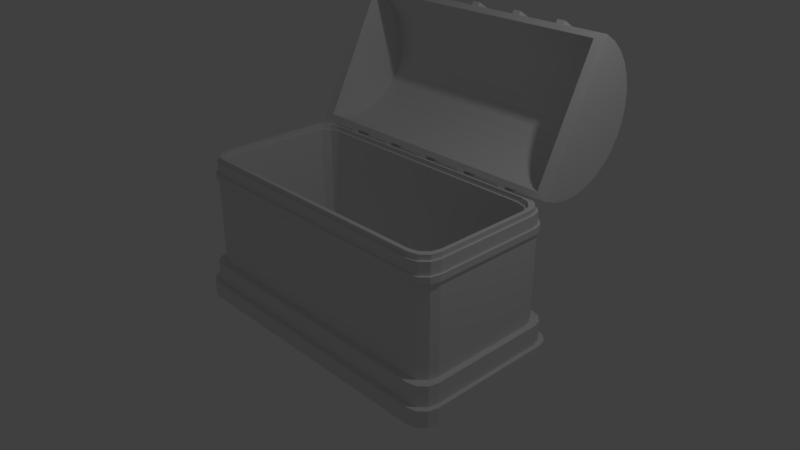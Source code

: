 # Source: volumptuous-chest.blend  (saved by Blender 2.79.0; exported with 4.5.12 LTS)
import bpy
from mathutils import Matrix  # noqa: F401  (used for matrix-valued properties, if any)

bpy.ops.wm.read_factory_settings(use_empty=True)
scene = bpy.context.scene
scene.name = 'Scene'

# ---- collections
col_collection_1 = bpy.data.collections.new('Collection 1'); scene.collection.children.link(col_collection_1)

# ---- materials (node trees are filled in below, after node groups)
mat_material = bpy.data.materials.new('Material')
mat_material.alpha_threshold = 0.0
mat_material.use_transparent_shadow = False
mat_material.roughness = 0.5
mat_material.line_color = (0.0, 0.0, 0.0, 1.0)

# ---- material node trees

# ---- world
world_world = bpy.data.worlds.new('World'); scene.world = world_world
world_world.color = (0.05088, 0.05088, 0.05088)
world_world.use_sun_shadow = False
world_world.sun_shadow_jitter_overblur = 0.0
world_world.cycles.sampling_method = 'MANUAL'

# ---- cameras
cam_camera = bpy.data.cameras.new('Camera')
cam_camera.clip_end = 100.0
cam_camera.lens = 35.0
cam_camera.sensor_width = 32.0
cam_camera.sensor_height = 18.0
cam_camera.ortho_scale = 7.314
cam_camera.dof.focus_distance = 0.0
cam_camera.dof.aperture_fstop = 128.0

# ---- lights
light_lamp = bpy.data.lights.new('Lamp', 'POINT')
light_lamp.transmission_factor = 0.0
light_lamp.cutoff_distance = 30.0
light_lamp.energy = 100.0
light_lamp.shadow_buffer_clip_start = 1.001
light_lamp.shadow_soft_size = 0.1
light_lamp.shadow_maximum_resolution = 0.006
light_lamp.use_absolute_resolution = True

# ---- meshes
me_cube = bpy.data.meshes.new('Cube')
me_cube.from_pydata([(1.727, 1.0, -1.0), (2.0, 0.727, -1.0), (1.864, 0.9634, -1.0), (1.963, 0.8635, -1.0), (2.0, -0.727, -1.0), (1.727, -1.0, -1.0), (1.963, -0.8635, -1.0), (1.864, -0.9634, -1.0), (-1.727, -1.0, -1.0), (-2.0, -0.727, -1.0), (-1.864, -0.9634, -1.0), (-1.963, -0.8635, -1.0), (-2.0, 0.727, -1.0), (-1.727, 1.0, -1.0), (-1.963, 0.8635, -1.0), (-1.864, 0.9634, -1.0), (1.671, 0.9184, 1.0), (1.918, 0.6715, 1.0), (1.795, 0.8853, 1.0), (1.885, 0.7949, 1.0), (1.918, -0.6715, 1.0), (1.671, -0.9184, 1.0), (1.885, -0.7949, 1.0), (1.795, -0.8853, 1.0), (-1.671, -0.9184, 1.0), (-1.918, -0.6715, 1.0), (-1.795, -0.8853, 1.0), (-1.885, -0.7949, 1.0), (-1.671, 0.9184, 1.0), (-1.918, 0.6715, 1.0), (-1.795, 0.8853, 1.0), (-1.885, 0.7949, 1.0), (1.727, 0.9735, 1.0), (1.973, 0.7266, 1.0), (1.85, 0.9404, 1.0), (1.94, 0.85, 1.0), (1.727, -0.9735, 1.0), (1.973, -0.7266, 1.0), (1.85, -0.9404, 1.0), (1.94, -0.85, 1.0), (-1.973, 0.7266, 1.0), (-1.727, 0.9735, 1.0), (-1.94, 0.85, 1.0), (-1.85, 0.9404, 1.0), (-1.727, -0.9735, 1.0), (-1.973, -0.7266, 1.0), (-1.85, -0.9404, 1.0), (-1.94, -0.85, 1.0), (1.641, 0.8918, 1.0), (1.892, 0.6414, 1.0), (1.767, 0.8583, 1.0), (1.858, 0.7666, 1.0), (1.892, -0.6414, 1.0), (1.641, -0.8918, 1.0), (1.858, -0.7666, 1.0), (1.767, -0.8583, 1.0), (-1.892, 0.6414, 1.0), (-1.641, 0.8918, 1.0), (-1.858, 0.7666, 1.0), (-1.767, 0.8583, 1.0), (-1.641, -0.8918, 1.0), (-1.892, -0.6414, 1.0), (-1.767, -0.8583, 1.0), (-1.858, -0.7666, 1.0), (1.892, 0.6414, -0.6769), (1.641, 0.8918, -0.6769), (1.858, 0.7666, -0.6769), (1.767, 0.8583, -0.6769), (1.641, -0.8918, -0.6769), (1.892, -0.6414, -0.6769), (1.767, -0.8583, -0.6769), (1.858, -0.7666, -0.6769), (-1.641, 0.8918, -0.6769), (-1.892, 0.6414, -0.6769), (-1.767, 0.8583, -0.6769), (-1.858, 0.7666, -0.6769), (-1.892, -0.6414, -0.6769), (-1.641, -0.8918, -0.6769), (-1.858, -0.7666, -0.6769), (-1.767, -0.8583, -0.6769), (1.753, 1.0, 1.0), (2.0, 0.7531, 1.0), (1.877, 0.9669, 1.0), (1.967, 0.8766, 1.0), (2.0, -0.7531, 1.0), (1.753, -1.0, 1.0), (1.967, -0.8766, 1.0), (1.877, -0.9669, 1.0), (-2.0, 0.7531, 1.0), (-1.753, 1.0, 1.0), (-1.967, 0.8766, 1.0), (-1.877, 0.9669, 1.0), (-1.753, -1.0, 1.0), (-2.0, -0.7531, 1.0), (-1.877, -0.9669, 1.0), (-1.967, -0.8766, 1.0), (1.892, 0.645, 1.0), (1.645, 0.8918, 1.0), (1.859, 0.7684, 1.0), (1.768, 0.8588, 1.0), (1.645, -0.8918, 1.0), (1.892, -0.645, 1.0), (1.768, -0.8588, 1.0), (1.859, -0.7684, 1.0), (-1.645, 0.8918, 1.0), (-1.892, 0.645, 1.0), (-1.768, 0.8588, 1.0), (-1.859, 0.7684, 1.0), (-1.892, -0.645, 1.0), (-1.645, -0.8918, 1.0), (-1.859, -0.7684, 1.0), (-1.768, -0.8588, 1.0), (1.973, 0.7266, 1.064), (1.727, 0.9735, 1.064), (1.94, 0.85, 1.064), (1.85, 0.9404, 1.064), (1.918, 0.6715, 1.064), (1.671, 0.9184, 1.064), (1.885, 0.7949, 1.064), (1.795, 0.8853, 1.064), (1.671, -0.9184, 1.064), (1.918, -0.6715, 1.064), (1.795, -0.8853, 1.064), (1.885, -0.7949, 1.064), (1.973, -0.7266, 1.064), (1.727, -0.9735, 1.064), (1.94, -0.85, 1.064), (1.85, -0.9404, 1.064), (-1.727, 0.9735, 1.064), (-1.973, 0.7266, 1.064), (-1.85, 0.9404, 1.064), (-1.94, 0.85, 1.064), (-1.918, 0.6715, 1.064), (-1.671, 0.9184, 1.064), (-1.885, 0.7949, 1.064), (-1.795, 0.8853, 1.064), (-1.918, -0.6715, 1.064), (-1.671, -0.9184, 1.064), (-1.885, -0.7949, 1.064), (-1.795, -0.8853, 1.064), (-1.973, -0.7266, 1.064), (-1.727, -0.9735, 1.064), (-1.94, -0.85, 1.064), (-1.85, -0.9404, 1.064), (1.753, 1.0, -0.4859), (2.0, 0.7531, -0.4859), (1.877, 0.9669, -0.4859), (1.967, 0.8766, -0.4859), (2.0, -0.7531, -0.4859), (1.753, -1.0, -0.4859), (1.967, -0.8766, -0.4859), (1.877, -0.9669, -0.4859), (-1.753, -1.0, -0.4859), (-2.0, -0.7531, -0.4859), (-1.877, -0.9669, -0.4859), (-1.967, -0.8766, -0.4859), (-2.0, 0.7531, -0.4859), (-1.753, 1.0, -0.4859), (-1.967, 0.8766, -0.4859), (-1.877, 0.9669, -0.4859), (1.808, 1.081, -1.0), (2.081, 0.8082, -1.0), (1.945, 1.045, -1.0), (2.045, 0.9447, -1.0), (2.081, -0.8082, -1.0), (1.808, -1.081, -1.0), (2.045, -0.9447, -1.0), (1.945, -1.045, -1.0), (-2.081, 0.8082, -1.0), (-1.808, 1.081, -1.0), (-2.045, 0.9447, -1.0), (-1.945, 1.045, -1.0), (-1.808, -1.081, -1.0), (-2.081, -0.8082, -1.0), (-1.945, -1.045, -1.0), (-2.045, -0.9447, -1.0), (2.081, 0.8343, -0.4859), (1.834, 1.081, -0.4859), (2.048, 0.9577, -0.4859), (1.958, 1.048, -0.4859), (1.834, -1.081, -0.4859), (2.081, -0.8343, -0.4859), (1.958, -1.048, -0.4859), (2.048, -0.9577, -0.4859), (-2.081, -0.8343, -0.4859), (-1.834, -1.081, -0.4859), (-2.048, -0.9577, -0.4859), (-1.958, -1.048, -0.4859), (-1.834, 1.081, -0.4859), (-2.081, 0.8343, -0.4859), (-1.958, 1.048, -0.4859), (-2.048, 0.9577, -0.4859), (2.081, 0.8343, -0.7672), (1.834, 1.081, -0.7672), (2.048, 0.9577, -0.7672), (1.958, 1.048, -0.7672), (1.834, -1.081, -0.7672), (2.081, -0.8343, -0.7672), (1.958, -1.048, -0.7672), (2.048, -0.9577, -0.7672), (-2.081, -0.8343, -0.7672), (-1.834, -1.081, -0.7672), (-2.048, -0.9577, -0.7672), (-1.958, -1.048, -0.7672), (-1.834, 1.081, -0.7672), (-2.081, 0.8343, -0.7672), (-1.958, 1.048, -0.7672), (-2.048, 0.9577, -0.7672), (1.831, 1.081, -1.0), (2.081, 0.8307, -1.0), (1.956, 1.048, -1.0), (2.048, 0.9559, -1.0), (2.081, -0.8307, -1.0), (1.831, -1.081, -1.0), (2.048, -0.9559, -1.0), (1.956, -1.048, -1.0), (-2.081, 0.8307, -1.0), (-1.831, 1.081, -1.0), (-2.048, 0.9559, -1.0), (-1.956, 1.048, -1.0), (-1.831, -1.081, -1.0), (-2.081, -0.8307, -1.0), (-1.956, -1.048, -1.0), (-2.048, -0.9559, -1.0), (1.831, 1.081, -0.7672), (2.081, 0.8307, -0.7672), (1.956, 1.048, -0.7672), (2.048, 0.9559, -0.7672), (1.831, -1.081, -0.7672), (2.081, -0.8307, -0.7672), (1.956, -1.048, -0.7672), (2.048, -0.9559, -0.7672), (-2.081, -0.8307, -0.7672), (-1.831, -1.081, -0.7672), (-2.048, -0.9559, -0.7672), (-1.956, -1.048, -0.7672), (-1.831, 1.081, -0.7672), (-2.081, 0.8307, -0.7672), (-1.956, 1.048, -0.7672), (-2.048, 0.9559, -0.7672), (2.137, 0.8865, -1.0), (1.886, 1.137, -1.0), (2.103, 1.012, -1.0), (2.012, 1.103, -1.0), (2.137, -0.8865, -1.0), (1.886, -1.137, -1.0), (2.103, -1.012, -1.0), (2.012, -1.103, -1.0), (-1.886, 1.137, -1.0), (-2.137, 0.8865, -1.0), (-2.012, 1.103, -1.0), (-2.103, 1.012, -1.0), (-1.886, -1.137, -1.0), (-2.137, -0.8865, -1.0), (-2.012, -1.103, -1.0), (-2.103, -1.012, -1.0), (2.137, 0.8865, -0.7672), (1.886, 1.137, -0.7672), (2.103, 1.012, -0.7672), (2.012, 1.103, -0.7672), (1.886, -1.137, -0.7672), (2.137, -0.8865, -0.7672), (2.012, -1.103, -0.7672), (2.103, -1.012, -0.7672), (-1.886, -1.137, -0.7672), (-2.137, -0.8865, -0.7672), (-2.012, -1.103, -0.7672), (-2.103, -1.012, -0.7672), (-2.137, 0.8865, -0.7672), (-1.886, 1.137, -0.7672), (-2.103, 1.012, -0.7672), (-2.012, 1.103, -0.7672), (2.0, 0.7531, 0.8361), (1.753, 1.0, 0.8361), (1.967, 0.8766, 0.8361), (1.877, 0.9669, 0.8361), (1.753, -1.0, 0.8361), (2.0, -0.7531, 0.8361), (1.877, -0.9669, 0.8361), (1.967, -0.8766, 0.8361), (-2.0, -0.7531, 0.8361), (-1.753, -1.0, 0.8361), (-1.967, -0.8766, 0.8361), (-1.877, -0.9669, 0.8361), (-1.753, 1.0, 0.8361), (-2.0, 0.7531, 0.8361), (-1.877, 0.9669, 0.8361), (-1.967, 0.8766, 0.8361), (1.753, 1.0, 0.7501), (2.0, 0.7531, 0.7501), (1.877, 0.9669, 0.7501), (1.967, 0.8766, 0.7501), (2.0, -0.7531, 0.7501), (1.753, -1.0, 0.7501), (1.967, -0.8766, 0.7501), (1.877, -0.9669, 0.7501), (-1.753, -1.0, 0.7501), (-2.0, -0.7531, 0.7501), (-1.877, -0.9669, 0.7501), (-1.967, -0.8766, 0.7501), (-2.0, 0.7531, 0.7501), (-1.753, 1.0, 0.7501), (-1.967, 0.8766, 0.7501), (-1.877, 0.9669, 0.7501), (2.025, 0.7778, 0.7501), (1.778, 1.025, 0.7501), (1.992, 0.9012, 0.7501), (1.901, 0.9916, 0.7501), (2.025, 0.7778, 0.8361), (1.778, 1.025, 0.8361), (1.992, 0.9012, 0.8361), (1.901, 0.9916, 0.8361), (1.778, -1.025, 0.7501), (2.025, -0.7778, 0.7501), (1.901, -0.9916, 0.7501), (1.992, -0.9012, 0.7501), (1.778, -1.025, 0.8361), (2.025, -0.7778, 0.8361), (1.901, -0.9916, 0.8361), (1.992, -0.9012, 0.8361), (-2.025, -0.7778, 0.7501), (-1.778, -1.025, 0.7501), (-1.992, -0.9012, 0.7501), (-1.901, -0.9916, 0.7501), (-2.025, -0.7778, 0.8361), (-1.778, -1.025, 0.8361), (-1.992, -0.9012, 0.8361), (-1.901, -0.9916, 0.8361), (-1.778, 1.025, 0.7501), (-2.025, 0.7778, 0.7501), (-1.901, 0.9916, 0.7501), (-1.992, 0.9012, 0.7501), (-1.778, 1.025, 0.8361), (-2.025, 0.7778, 0.8361), (-1.901, 0.9916, 0.8361), (-1.992, 0.9012, 0.8361)], [], [(0, 13, 169, 160), (64, 66, 67, 65, 72, 74, 75, 73, 76, 78, 79, 77, 68, 70, 71, 69), (276, 85, 92, 281), (280, 93, 88, 285), (133, 117, 113, 128), (12, 9, 173, 168), (44, 36, 125, 141), (36, 44, 92, 85), (16, 28, 104, 97), (24, 21, 100, 109), (56, 61, 76, 73), (109, 100, 53, 60), (60, 53, 68, 77), (48, 57, 72, 65), (80, 273, 284, 89), (101, 96, 49, 52), (105, 108, 61, 56), (97, 104, 57, 48), (32, 41, 128, 113), (37, 33, 112, 124), (40, 45, 140, 129), (52, 49, 64, 69), (21, 24, 137, 120), (20, 17, 96, 101), (25, 29, 132, 136), (33, 37, 84, 81), (120, 137, 141, 125), (116, 121, 124, 112), (136, 132, 129, 140), (157, 144, 177, 188), (29, 25, 108, 105), (17, 20, 121, 116), (45, 40, 88, 93), (41, 32, 80, 89), (145, 148, 181, 176), (28, 16, 117, 133), (153, 297, 300, 156), (145, 289, 292, 148), (160, 169, 217, 208), (192, 197, 229, 225), (200, 184, 189, 205), (196, 180, 185, 201), (8, 5, 165, 172), (149, 293, 296, 152), (288, 144, 157, 301), (0, 2, 3, 1, 4, 6, 7, 5, 8, 10, 11, 9, 12, 14, 15, 13), (212, 209, 240, 244), (168, 173, 221, 216), (200, 205, 237, 232), (192, 176, 181, 197), (208, 217, 248, 241), (228, 233, 264, 260), (216, 221, 253, 249), (236, 224, 257, 269), (204, 193, 224, 236), (177, 193, 204, 188), (196, 201, 233, 228), (172, 165, 213, 220), (245, 260, 264, 252), (257, 241, 248, 269), (253, 265, 268, 249), (284, 273, 309, 332), (232, 237, 268, 265), (225, 229, 261, 256), (220, 213, 245, 252), (240, 256, 261, 244), (272, 81, 84, 277), (288, 301, 328, 305), (309, 305, 328, 332), (292, 289, 304, 313), (149, 152, 185, 180), (153, 156, 189, 184), (164, 161, 209, 212), (276, 281, 325, 316), (320, 324, 333, 329), (312, 316, 325, 321), (304, 308, 317, 313), (280, 285, 333, 324), (296, 293, 312, 321), (272, 277, 317, 308), (300, 297, 320, 329), (273, 80, 82, 275), (275, 82, 83, 274), (274, 83, 81, 272), (277, 84, 86, 279), (279, 86, 87, 278), (278, 87, 85, 276), (281, 92, 94, 283), (283, 94, 95, 282), (282, 95, 93, 280), (285, 88, 90, 287), (287, 90, 91, 286), (286, 91, 89, 284), (37, 124, 126, 39), (39, 126, 127, 38), (38, 127, 125, 36), (117, 16, 18, 119), (119, 18, 19, 118), (118, 19, 17, 116), (121, 20, 22, 123), (123, 22, 23, 122), (122, 23, 21, 120), (25, 136, 138, 27), (27, 138, 139, 26), (26, 139, 137, 24), (109, 60, 62, 111), (111, 62, 63, 110), (110, 63, 61, 108), (57, 104, 106, 59), (59, 106, 107, 58), (58, 107, 105, 56), (49, 96, 98, 51), (51, 98, 99, 50), (50, 99, 97, 48), (101, 52, 54, 103), (103, 54, 55, 102), (102, 55, 53, 100), (52, 69, 71, 54), (54, 71, 70, 55), (55, 70, 68, 53), (76, 61, 63, 78), (78, 63, 62, 79), (79, 62, 60, 77), (48, 65, 67, 50), (50, 67, 66, 51), (51, 66, 64, 49), (72, 57, 59, 74), (74, 59, 58, 75), (75, 58, 56, 73), (80, 32, 34, 82), (82, 34, 35, 83), (83, 35, 33, 81), (36, 85, 87, 38), (38, 87, 86, 39), (39, 86, 84, 37), (88, 40, 42, 90), (90, 42, 43, 91), (91, 43, 41, 89), (45, 93, 95, 47), (47, 95, 94, 46), (46, 94, 92, 44), (100, 21, 23, 102), (102, 23, 22, 103), (103, 22, 20, 101), (16, 97, 99, 18), (18, 99, 98, 19), (19, 98, 96, 17), (29, 105, 107, 31), (31, 107, 106, 30), (30, 106, 104, 28), (108, 25, 27, 110), (110, 27, 26, 111), (111, 26, 24, 109), (113, 117, 119, 115), (115, 119, 118, 114), (114, 118, 116, 112), (120, 125, 127, 122), (122, 127, 126, 123), (123, 126, 124, 121), (129, 132, 134, 131), (131, 134, 135, 130), (130, 135, 133, 128), (136, 140, 142, 138), (138, 142, 143, 139), (139, 143, 141, 137), (140, 45, 47, 142), (142, 47, 46, 143), (143, 46, 44, 141), (32, 113, 115, 34), (34, 115, 114, 35), (35, 114, 112, 33), (28, 133, 135, 30), (30, 135, 134, 31), (31, 134, 132, 29), (128, 41, 43, 130), (130, 43, 42, 131), (131, 42, 40, 129), (185, 152, 154, 187), (187, 154, 155, 186), (186, 155, 153, 184), (157, 188, 190, 159), (159, 190, 191, 158), (158, 191, 189, 156), (177, 144, 146, 179), (179, 146, 147, 178), (178, 147, 145, 176), (149, 180, 182, 151), (151, 182, 183, 150), (150, 183, 181, 148), (193, 177, 179, 195), (195, 179, 178, 194), (194, 178, 176, 192), (197, 181, 183, 199), (199, 183, 182, 198), (198, 182, 180, 196), (201, 185, 187, 203), (203, 187, 186, 202), (202, 186, 184, 200), (205, 189, 191, 207), (207, 191, 190, 206), (206, 190, 188, 204), (8, 172, 174, 10), (10, 174, 175, 11), (11, 175, 173, 9), (169, 13, 15, 171), (171, 15, 14, 170), (170, 14, 12, 168), (4, 164, 166, 6), (6, 166, 167, 7), (7, 167, 165, 5), (161, 1, 3, 163), (163, 3, 2, 162), (162, 2, 0, 160), (221, 173, 175, 223), (223, 175, 174, 222), (222, 174, 172, 220), (164, 212, 214, 166), (166, 214, 215, 167), (167, 215, 213, 165), (229, 197, 199, 231), (231, 199, 198, 230), (230, 198, 196, 228), (200, 232, 234, 202), (202, 234, 235, 203), (203, 235, 233, 201), (253, 221, 223, 255), (255, 223, 222, 254), (254, 222, 220, 252), (212, 244, 246, 214), (214, 246, 247, 215), (215, 247, 245, 213), (257, 224, 226, 259), (259, 226, 227, 258), (258, 227, 225, 256), (228, 260, 262, 230), (230, 262, 263, 231), (231, 263, 261, 229), (204, 236, 238, 206), (206, 238, 239, 207), (207, 239, 237, 205), (160, 208, 210, 162), (162, 210, 211, 163), (163, 211, 209, 161), (224, 193, 195, 226), (226, 195, 194, 227), (227, 194, 192, 225), (217, 169, 171, 219), (219, 171, 170, 218), (218, 170, 168, 216), (241, 257, 259, 243), (243, 259, 258, 242), (242, 258, 256, 240), (244, 261, 263, 246), (246, 263, 262, 247), (247, 262, 260, 245), (252, 264, 266, 254), (254, 266, 267, 255), (255, 267, 265, 253), (249, 268, 270, 251), (251, 270, 271, 250), (250, 271, 269, 248), (268, 237, 239, 270), (270, 239, 238, 271), (271, 238, 236, 269), (208, 241, 243, 210), (210, 243, 242, 211), (211, 242, 240, 209), (232, 265, 267, 234), (234, 267, 266, 235), (235, 266, 264, 233), (248, 217, 219, 250), (250, 219, 218, 251), (251, 218, 216, 249), (325, 281, 283, 327), (327, 283, 282, 326), (326, 282, 280, 324), (284, 332, 334, 286), (286, 334, 335, 287), (287, 335, 333, 285), (309, 273, 275, 311), (311, 275, 274, 310), (310, 274, 272, 308), (276, 316, 318, 278), (278, 318, 319, 279), (279, 319, 317, 277), (144, 288, 290, 146), (146, 290, 291, 147), (147, 291, 289, 145), (148, 292, 294, 150), (150, 294, 295, 151), (151, 295, 293, 149), (152, 296, 298, 154), (154, 298, 299, 155), (155, 299, 297, 153), (156, 300, 302, 158), (158, 302, 303, 159), (159, 303, 301, 157), (305, 309, 311, 307), (307, 311, 310, 306), (306, 310, 308, 304), (313, 317, 319, 315), (315, 319, 318, 314), (314, 318, 316, 312), (321, 325, 327, 323), (323, 327, 326, 322), (322, 326, 324, 320), (329, 333, 335, 331), (331, 335, 334, 330), (330, 334, 332, 328), (296, 321, 323, 298), (298, 323, 322, 299), (299, 322, 320, 297), (328, 301, 303, 330), (330, 303, 302, 331), (331, 302, 300, 329), (288, 305, 307, 290), (290, 307, 306, 291), (291, 306, 304, 289), (312, 293, 295, 314), (314, 295, 294, 315), (315, 294, 292, 313), (4, 1, 161, 164)])
me_cube.materials.append(mat_material)
me_cube.use_remesh_preserve_volume = False
me_cube.use_remesh_preserve_attributes = False
me_cube.use_mirror_vertex_groups = False
me_cube.update()
me_cylinder = bpy.data.meshes.new('Cylinder')
me_cylinder.from_pydata([(0.0, 1.0, -1.0), (0.0, 1.0, 1.0), (0.1951, 0.9808, -1.0), (0.1951, 0.9808, 1.0), (0.3827, 0.9239, -1.0), (0.3827, 0.9239, 1.0), (0.5556, 0.8315, -1.0), (0.5556, 0.8315, 1.0), (0.7071, 0.7071, -1.0), (0.7071, 0.7071, 1.0), (0.8315, 0.5556, -1.0), (0.8315, 0.5556, 1.0), (0.9239, 0.3827, -1.0), (0.9239, 0.3827, 1.0), (0.9808, 0.1951, -1.0), (0.9808, 0.1951, 1.0), (1.0, 7.55e-08, -1.0), (1.0, 7.55e-08, 1.0), (-0.5122, 0.7665, -0.9264), (-0.6519, 0.6519, -0.9264), (-0.7665, 0.5122, -0.9264), (-0.8517, 0.3528, -0.9264), (-0.9042, 0.1799, -0.9264), (-0.9221, -0.007673, -0.9266), (-0.9221, -0.007673, 0.9266), (-0.9042, 0.1799, 0.9264), (-0.8517, 0.3528, 0.9264), (-0.7665, 0.5122, 0.9264), (-0.6519, 0.6519, 0.9264), (-0.5122, 0.7665, 0.9264), (0.9221, -0.007674, 0.9266), (0.9221, -0.007674, -0.9266), (0.9042, 0.1799, 0.9264), (0.9042, 0.1799, -0.9264), (0.8517, 0.3528, 0.9264), (0.8517, 0.3528, -0.9264), (0.7665, 0.5122, 0.9264), (0.7665, 0.5122, -0.9264), (0.6519, 0.6519, 0.9264), (0.6519, 0.6519, -0.9264), (0.5122, 0.7665, 0.9264), (0.5122, 0.7665, -0.9264), (0.3528, 0.8517, 0.9264), (0.3528, 0.8517, -0.9264), (-2.978e-08, 0.9219, 0.9264), (0.1799, 0.9042, 0.9264), (0.1799, 0.9042, -0.9264), (-2.681e-08, 0.9219, -0.9264), (-1.0, 9.656e-07, -1.0), (-1.0, 9.656e-07, 1.0), (-0.9808, 0.1951, -1.0), (-0.9808, 0.1951, 1.0), (-0.9239, 0.3827, -1.0), (-0.9239, 0.3827, 1.0), (-0.8315, 0.5556, -1.0), (-0.8315, 0.5556, 1.0), (-0.7071, 0.7071, -1.0), (-0.7071, 0.7071, 1.0), (-0.5556, 0.8315, -1.0), (-0.5556, 0.8315, 1.0), (-0.3827, 0.9239, -1.0), (-0.3827, 0.9239, 1.0), (-0.1951, 0.9808, -1.0), (-0.1951, 0.9808, 1.0), (-0.3528, 0.8517, -0.9264), (-0.3528, 0.8517, 0.9264), (-0.1798, 0.9042, -0.9264), (-0.1798, 0.9042, 0.9264), (0.0, 1.0, -0.7505), (0.0, 1.0, -0.5828), (0.0, 1.0, -0.6946), (0.0, 1.0, -0.6387), (0.0, 1.0, -0.4131), (0.0, 1.0, -0.2536), (0.0, 1.0, -0.3599), (0.0, 1.0, -0.3068), (0.0, 1.0, -0.07797), (0.0, 1.0, 0.07797), (0.0, 1.0, -0.02599), (0.0, 1.0, 0.02599), (0.0, 1.0, 0.2536), (0.0, 1.0, 0.4131), (0.0, 1.0, 0.3068), (0.0, 1.0, 0.3599), (0.0, 1.0, 0.5828), (0.0, 1.0, 0.7505), (0.0, 1.0, 0.6387), (0.0, 1.0, 0.6946), (0.1951, 0.9808, 0.7505), (0.1951, 0.9808, 0.5828), (0.1951, 0.9808, 0.6946), (0.1951, 0.9808, 0.6387), (0.1951, 0.9808, 0.4131), (0.1951, 0.9808, 0.2536), (0.1951, 0.9808, 0.3599), (0.1951, 0.9808, 0.3068), (0.1951, 0.9808, 0.07797), (0.1951, 0.9808, -0.07797), (0.1951, 0.9808, 0.02599), (0.1951, 0.9808, -0.02599), (0.1951, 0.9808, -0.2536), (0.1951, 0.9808, -0.4131), (0.1951, 0.9808, -0.3068), (0.1951, 0.9808, -0.3599), (0.1951, 0.9808, -0.5828), (0.1951, 0.9808, -0.7505), (0.1951, 0.9808, -0.6387), (0.1951, 0.9808, -0.6946), (0.3827, 0.9239, 0.7505), (0.3827, 0.9239, 0.5828), (0.3827, 0.9239, 0.6946), (0.3827, 0.9239, 0.6387), (0.3827, 0.9239, 0.4131), (0.3827, 0.9239, 0.2536), (0.3827, 0.9239, 0.3599), (0.3827, 0.9239, 0.3068), (0.3827, 0.9239, 0.07797), (0.3827, 0.9239, -0.07797), (0.3827, 0.9239, 0.02599), (0.3827, 0.9239, -0.02599), (0.3827, 0.9239, -0.2536), (0.3827, 0.9239, -0.4131), (0.3827, 0.9239, -0.3068), (0.3827, 0.9239, -0.3599), (0.3827, 0.9239, -0.5828), (0.3827, 0.9239, -0.7505), (0.3827, 0.9239, -0.6387), (0.3827, 0.9239, -0.6946), (0.5556, 0.8315, 0.7505), (0.5556, 0.8315, 0.5828), (0.5556, 0.8315, 0.6946), (0.5556, 0.8315, 0.6387), (0.5556, 0.8315, 0.4131), (0.5556, 0.8315, 0.2536), (0.5556, 0.8315, 0.3599), (0.5556, 0.8315, 0.3068), (0.5556, 0.8315, 0.07797), (0.5556, 0.8315, -0.07797), (0.5556, 0.8315, 0.02599), (0.5556, 0.8315, -0.02599), (0.5556, 0.8315, -0.2536), (0.5556, 0.8315, -0.4131), (0.5556, 0.8315, -0.3068), (0.5556, 0.8315, -0.3599), (0.5556, 0.8315, -0.5828), (0.5556, 0.8315, -0.7505), (0.5556, 0.8315, -0.6387), (0.5556, 0.8315, -0.6946), (0.7071, 0.7071, 0.7505), (0.7071, 0.7071, 0.5828), (0.7071, 0.7071, 0.6946), (0.7071, 0.7071, 0.6387), (0.7071, 0.7071, 0.4131), (0.7071, 0.7071, 0.2536), (0.7071, 0.7071, 0.3599), (0.7071, 0.7071, 0.3068), (0.7071, 0.7071, 0.07797), (0.7071, 0.7071, -0.07797), (0.7071, 0.7071, 0.02599), (0.7071, 0.7071, -0.02599), (0.7071, 0.7071, -0.2536), (0.7071, 0.7071, -0.4131), (0.7071, 0.7071, -0.3068), (0.7071, 0.7071, -0.3599), (0.7071, 0.7071, -0.5828), (0.7071, 0.7071, -0.7505), (0.7071, 0.7071, -0.6387), (0.7071, 0.7071, -0.6946), (0.8315, 0.5556, 0.7505), (0.8315, 0.5556, 0.5828), (0.8315, 0.5556, 0.6946), (0.8315, 0.5556, 0.6387), (0.8315, 0.5556, 0.4131), (0.8315, 0.5556, 0.2536), (0.8315, 0.5556, 0.3599), (0.8315, 0.5556, 0.3068), (0.8315, 0.5556, 0.07797), (0.8315, 0.5556, -0.07797), (0.8315, 0.5556, 0.02599), (0.8315, 0.5556, -0.02599), (0.8315, 0.5556, -0.2536), (0.8315, 0.5556, -0.4131), (0.8315, 0.5556, -0.3068), (0.8315, 0.5556, -0.3599), (0.8315, 0.5556, -0.5828), (0.8315, 0.5556, -0.7505), (0.8315, 0.5556, -0.6387), (0.8315, 0.5556, -0.6946), (0.9239, 0.3827, 0.7505), (0.9239, 0.3827, 0.5828), (0.9239, 0.3827, 0.6946), (0.9239, 0.3827, 0.6387), (0.9239, 0.3827, 0.4131), (0.9239, 0.3827, 0.2536), (0.9239, 0.3827, 0.3599), (0.9239, 0.3827, 0.3068), (0.9239, 0.3827, 0.07797), (0.9239, 0.3827, -0.07797), (0.9239, 0.3827, 0.02599), (0.9239, 0.3827, -0.02599), (0.9239, 0.3827, -0.2536), (0.9239, 0.3827, -0.4131), (0.9239, 0.3827, -0.3068), (0.9239, 0.3827, -0.3599), (0.9239, 0.3827, -0.5828), (0.9239, 0.3827, -0.7505), (0.9239, 0.3827, -0.6387), (0.9239, 0.3827, -0.6946), (0.9808, 0.1951, 0.7505), (0.9808, 0.1951, 0.5828), (0.9808, 0.1951, 0.6946), (0.9808, 0.1951, 0.6387), (0.9808, 0.1951, 0.4131), (0.9808, 0.1951, 0.2536), (0.9808, 0.1951, 0.3599), (0.9808, 0.1951, 0.3068), (0.9808, 0.1951, 0.07797), (0.9808, 0.1951, -0.07797), (0.9808, 0.1951, 0.02599), (0.9808, 0.1951, -0.02599), (0.9808, 0.1951, -0.2536), (0.9808, 0.1951, -0.4131), (0.9808, 0.1951, -0.3068), (0.9808, 0.1951, -0.3599), (0.9808, 0.1951, -0.5828), (0.9808, 0.1951, -0.7505), (0.9808, 0.1951, -0.6387), (0.9808, 0.1951, -0.6946), (1.0, 7.55e-08, 0.7505), (1.0, 7.55e-08, 0.5828), (1.0, 7.55e-08, 0.6946), (1.0, 7.55e-08, 0.6387), (1.0, 7.55e-08, 0.4131), (1.0, 7.55e-08, 0.2536), (1.0, 7.55e-08, 0.3599), (1.0, 7.55e-08, 0.3068), (1.0, 7.55e-08, 0.07797), (1.0, 7.55e-08, -0.07797), (1.0, 7.55e-08, 0.02599), (1.0, 7.55e-08, -0.02599), (1.0, 7.55e-08, -0.2536), (1.0, 7.55e-08, -0.4131), (1.0, 7.55e-08, -0.3068), (1.0, 7.55e-08, -0.3599), (1.0, 7.55e-08, -0.5828), (1.0, 7.55e-08, -0.7505), (1.0, 7.55e-08, -0.6387), (1.0, 7.55e-08, -0.6946), (-0.7665, 0.5122, 0.5338), (-0.7665, 0.5122, 0.7014), (-0.7665, 0.5122, 0.5897), (-0.7665, 0.5122, 0.6455), (-0.7665, 0.5122, 0.2291), (-0.7665, 0.5122, 0.3885), (-0.7665, 0.5122, 0.2822), (-0.7665, 0.5122, 0.3354), (-0.7665, 0.5122, -0.07797), (-0.7665, 0.5122, 0.07797), (-0.7665, 0.5122, -0.02599), (-0.7665, 0.5122, 0.02599), (-0.7665, 0.5122, -0.3885), (-0.7665, 0.5122, -0.2291), (-0.7665, 0.5122, -0.3354), (-0.7665, 0.5122, -0.2822), (-0.7665, 0.5122, -0.7014), (-0.7665, 0.5122, -0.5338), (-0.7665, 0.5122, -0.6455), (-0.7665, 0.5122, -0.5897), (-0.8517, 0.3528, 0.5338), (-0.8517, 0.3528, 0.7014), (-0.8517, 0.3528, 0.5897), (-0.8517, 0.3528, 0.6455), (-0.8517, 0.3528, 0.2291), (-0.8517, 0.3528, 0.3885), (-0.8517, 0.3528, 0.2822), (-0.8517, 0.3528, 0.3354), (-0.8517, 0.3528, -0.07797), (-0.8517, 0.3528, 0.07797), (-0.8517, 0.3528, -0.02599), (-0.8517, 0.3528, 0.02599), (-0.8517, 0.3528, -0.3885), (-0.8517, 0.3528, -0.2291), (-0.8517, 0.3528, -0.3354), (-0.8517, 0.3528, -0.2822), (-0.8517, 0.3528, -0.7014), (-0.8517, 0.3528, -0.5338), (-0.8517, 0.3528, -0.6455), (-0.8517, 0.3528, -0.5897), (-0.9042, 0.1799, 0.5338), (-0.9042, 0.1799, 0.7014), (-0.9042, 0.1799, 0.5897), (-0.9042, 0.1799, 0.6455), (-0.9042, 0.1799, 0.2291), (-0.9042, 0.1799, 0.3885), (-0.9042, 0.1799, 0.2822), (-0.9042, 0.1799, 0.3354), (-0.9042, 0.1799, -0.07797), (-0.9042, 0.1799, 0.07797), (-0.9042, 0.1799, -0.02599), (-0.9042, 0.1799, 0.02599), (-0.9042, 0.1799, -0.3885), (-0.9042, 0.1799, -0.2291), (-0.9042, 0.1799, -0.3354), (-0.9042, 0.1799, -0.2822), (-0.9042, 0.1799, -0.7014), (-0.9042, 0.1799, -0.5338), (-0.9042, 0.1799, -0.6455), (-0.9042, 0.1799, -0.5897), (-0.9221, -0.007673, 0.7016), (-0.9221, -0.007673, 0.5339), (-0.9221, -0.007673, 0.6457), (-0.9221, -0.007673, 0.5898), (-0.9221, -0.007673, 0.3886), (-0.9221, -0.007673, 0.2291), (-0.9221, -0.007673, 0.3354), (-0.9221, -0.007673, 0.2823), (-0.9221, -0.007673, 0.07797), (-0.9221, -0.007673, -0.07797), (-0.9221, -0.007673, 0.02599), (-0.9221, -0.007673, -0.02599), (-0.9221, -0.007673, -0.2291), (-0.9221, -0.007673, -0.3886), (-0.9221, -0.007673, -0.2823), (-0.9221, -0.007673, -0.3354), (-0.9221, -0.007673, -0.5339), (-0.9221, -0.007673, -0.7016), (-0.9221, -0.007673, -0.5898), (-0.9221, -0.007673, -0.6457), (0.9221, -0.007674, 0.5339), (0.9221, -0.007674, 0.7016), (0.9221, -0.007674, 0.5898), (0.9221, -0.007674, 0.6457), (0.9221, -0.007674, 0.2291), (0.9221, -0.007674, 0.3886), (0.9221, -0.007674, 0.2823), (0.9221, -0.007674, 0.3354), (0.9221, -0.007674, -0.07797), (0.9221, -0.007674, 0.07797), (0.9221, -0.007674, -0.02599), (0.9221, -0.007674, 0.02599), (0.9221, -0.007674, -0.3886), (0.9221, -0.007674, -0.2291), (0.9221, -0.007674, -0.3354), (0.9221, -0.007674, -0.2823), (0.9221, -0.007674, -0.7016), (0.9221, -0.007674, -0.5339), (0.9221, -0.007674, -0.6457), (0.9221, -0.007674, -0.5898), (0.9042, 0.1799, 0.7014), (0.9042, 0.1799, 0.5338), (0.9042, 0.1799, 0.6455), (0.9042, 0.1799, 0.5897), (0.9042, 0.1799, 0.3885), (0.9042, 0.1799, 0.2291), (0.9042, 0.1799, 0.3354), (0.9042, 0.1799, 0.2822), (0.9042, 0.1799, 0.07797), (0.9042, 0.1799, -0.07797), (0.9042, 0.1799, 0.02599), (0.9042, 0.1799, -0.02599), (0.9042, 0.1799, -0.2291), (0.9042, 0.1799, -0.3885), (0.9042, 0.1799, -0.2822), (0.9042, 0.1799, -0.3354), (0.9042, 0.1799, -0.5338), (0.9042, 0.1799, -0.7014), (0.9042, 0.1799, -0.5897), (0.9042, 0.1799, -0.6455), (0.8517, 0.3528, 0.7014), (0.8517, 0.3528, 0.5338), (0.8517, 0.3528, 0.6455), (0.8517, 0.3528, 0.5897), (0.8517, 0.3528, 0.3885), (0.8517, 0.3528, 0.2291), (0.8517, 0.3528, 0.3354), (0.8517, 0.3528, 0.2822), (0.8517, 0.3528, 0.07797), (0.8517, 0.3528, -0.07797), (0.8517, 0.3528, 0.02599), (0.8517, 0.3528, -0.02599), (0.8517, 0.3528, -0.2291), (0.8517, 0.3528, -0.3885), (0.8517, 0.3528, -0.2822), (0.8517, 0.3528, -0.3354), (0.8517, 0.3528, -0.5338), (0.8517, 0.3528, -0.7014), (0.8517, 0.3528, -0.5897), (0.8517, 0.3528, -0.6455), (0.7665, 0.5122, 0.7014), (0.7665, 0.5122, 0.5338), (0.7665, 0.5122, 0.6455), (0.7665, 0.5122, 0.5897), (0.7665, 0.5122, 0.3885), (0.7665, 0.5122, 0.2291), (0.7665, 0.5122, 0.3354), (0.7665, 0.5122, 0.2822), (0.7665, 0.5122, 0.07797), (0.7665, 0.5122, -0.07797), (0.7665, 0.5122, 0.02599), (0.7665, 0.5122, -0.02599), (0.7665, 0.5122, -0.2291), (0.7665, 0.5122, -0.3885), (0.7665, 0.5122, -0.2822), (0.7665, 0.5122, -0.3354), (0.7665, 0.5122, -0.5338), (0.7665, 0.5122, -0.7014), (0.7665, 0.5122, -0.5897), (0.7665, 0.5122, -0.6455), (0.6519, 0.6519, 0.7014), (0.6519, 0.6519, 0.5338), (0.6519, 0.6519, 0.6455), (0.6519, 0.6519, 0.5897), (0.6519, 0.6519, 0.3885), (0.6519, 0.6519, 0.2291), (0.6519, 0.6519, 0.3354), (0.6519, 0.6519, 0.2822), (0.6519, 0.6519, 0.07797), (0.6519, 0.6519, -0.07797), (0.6519, 0.6519, 0.02599), (0.6519, 0.6519, -0.02599), (0.6519, 0.6519, -0.2291), (0.6519, 0.6519, -0.3885), (0.6519, 0.6519, -0.2822), (0.6519, 0.6519, -0.3354), (0.6519, 0.6519, -0.5338), (0.6519, 0.6519, -0.7014), (0.6519, 0.6519, -0.5897), (0.6519, 0.6519, -0.6455), (0.5122, 0.7665, 0.7014), (0.5122, 0.7665, 0.5338), (0.5122, 0.7665, 0.6455), (0.5122, 0.7665, 0.5897), (0.5122, 0.7665, 0.3885), (0.5122, 0.7665, 0.2291), (0.5122, 0.7665, 0.3354), (0.5122, 0.7665, 0.2822), (0.5122, 0.7665, 0.07797), (0.5122, 0.7665, -0.07797), (0.5122, 0.7665, 0.02599), (0.5122, 0.7665, -0.02599), (0.5122, 0.7665, -0.2291), (0.5122, 0.7665, -0.3885), (0.5122, 0.7665, -0.2822), (0.5122, 0.7665, -0.3354), (0.5122, 0.7665, -0.5338), (0.5122, 0.7665, -0.7014), (0.5122, 0.7665, -0.5897), (0.5122, 0.7665, -0.6455), (0.3528, 0.8517, 0.7014), (0.3528, 0.8517, 0.5338), (0.3528, 0.8517, 0.6455), (0.3528, 0.8517, 0.5897), (0.3528, 0.8517, 0.3885), (0.3528, 0.8517, 0.2291), (0.3528, 0.8517, 0.3354), (0.3528, 0.8517, 0.2822), (0.3528, 0.8517, 0.07797), (0.3528, 0.8517, -0.07797), (0.3528, 0.8517, 0.02599), (0.3528, 0.8517, -0.02599), (0.3528, 0.8517, -0.2291), (0.3528, 0.8517, -0.3885), (0.3528, 0.8517, -0.2822), (0.3528, 0.8517, -0.3354), (0.3528, 0.8517, -0.5338), (0.3528, 0.8517, -0.7014), (0.3528, 0.8517, -0.5897), (0.3528, 0.8517, -0.6455), (0.1799, 0.9042, 0.7014), (0.1799, 0.9042, 0.5338), (0.1799, 0.9042, 0.6455), (0.1799, 0.9042, 0.5897), (0.1799, 0.9042, 0.3885), (0.1799, 0.9042, 0.2291), (0.1799, 0.9042, 0.3354), (0.1799, 0.9042, 0.2822), (0.1799, 0.9042, 0.07797), (0.1799, 0.9042, -0.07797), (0.1799, 0.9042, 0.02599), (0.1799, 0.9042, -0.02599), (0.1799, 0.9042, -0.2291), (0.1799, 0.9042, -0.3885), (0.1799, 0.9042, -0.2822), (0.1799, 0.9042, -0.3354), (0.1799, 0.9042, -0.5338), (0.1799, 0.9042, -0.7014), (0.1799, 0.9042, -0.5897), (0.1799, 0.9042, -0.6455), (-2.744e-08, 0.9219, -0.5338), (-2.717e-08, 0.9219, -0.7014), (-2.735e-08, 0.9219, -0.5897), (-2.726e-08, 0.9219, -0.6455), (-2.793e-08, 0.9219, -0.2291), (-2.767e-08, 0.9219, -0.3885), (-2.784e-08, 0.9219, -0.2822), (-2.776e-08, 0.9219, -0.3354), (-2.842e-08, 0.9219, 0.07797), (-2.817e-08, 0.9219, -0.07797), (-2.834e-08, 0.9219, 0.02599), (-2.825e-08, 0.9219, -0.02599), (-2.892e-08, 0.9219, 0.3885), (-2.866e-08, 0.9219, 0.2291), (-2.883e-08, 0.9219, 0.3354), (-2.875e-08, 0.9219, 0.2822), (-2.942e-08, 0.9219, 0.7014), (-2.915e-08, 0.9219, 0.5338), (-2.933e-08, 0.9219, 0.6455), (-2.924e-08, 0.9219, 0.5897), (-1.0, 9.656e-07, 0.5828), (-1.0, 9.656e-07, 0.7505), (-1.0, 9.656e-07, 0.6387), (-1.0, 9.656e-07, 0.6946), (-1.0, 9.656e-07, 0.2536), (-1.0, 9.656e-07, 0.4131), (-1.0, 9.656e-07, 0.3068), (-1.0, 9.656e-07, 0.3599), (-1.0, 9.656e-07, -0.07797), (-1.0, 9.656e-07, 0.07797), (-1.0, 9.656e-07, -0.02599), (-1.0, 9.656e-07, 0.02599), (-1.0, 9.656e-07, -0.4131), (-1.0, 9.656e-07, -0.2536), (-1.0, 9.656e-07, -0.3599), (-1.0, 9.656e-07, -0.3068), (-1.0, 9.656e-07, -0.7505), (-1.0, 9.656e-07, -0.5828), (-1.0, 9.656e-07, -0.6946), (-1.0, 9.656e-07, -0.6387), (-0.9808, 0.1951, 0.7505), (-0.9808, 0.1951, 0.5828), (-0.9808, 0.1951, 0.6946), (-0.9808, 0.1951, 0.6387), (-0.9808, 0.1951, 0.4131), (-0.9808, 0.1951, 0.2536), (-0.9808, 0.1951, 0.3599), (-0.9808, 0.1951, 0.3068), (-0.9808, 0.1951, 0.07797), (-0.9808, 0.1951, -0.07797), (-0.9808, 0.1951, 0.02599), (-0.9808, 0.1951, -0.02599), (-0.9808, 0.1951, -0.2536), (-0.9808, 0.1951, -0.4131), (-0.9808, 0.1951, -0.3068), (-0.9808, 0.1951, -0.3599), (-0.9808, 0.1951, -0.5828), (-0.9808, 0.1951, -0.7505), (-0.9808, 0.1951, -0.6387), (-0.9808, 0.1951, -0.6946), (-0.9239, 0.3827, 0.7505), (-0.9239, 0.3827, 0.5828), (-0.9239, 0.3827, 0.6946), (-0.9239, 0.3827, 0.6387), (-0.9239, 0.3827, 0.4131), (-0.9239, 0.3827, 0.2536), (-0.9239, 0.3827, 0.3599), (-0.9239, 0.3827, 0.3068), (-0.9239, 0.3827, 0.07797), (-0.9239, 0.3827, -0.07797), (-0.9239, 0.3827, 0.02599), (-0.9239, 0.3827, -0.02599), (-0.9239, 0.3827, -0.2536), (-0.9239, 0.3827, -0.4131), (-0.9239, 0.3827, -0.3068), (-0.9239, 0.3827, -0.3599), (-0.9239, 0.3827, -0.5828), (-0.9239, 0.3827, -0.7505), (-0.9239, 0.3827, -0.6387), (-0.9239, 0.3827, -0.6946), (-0.8315, 0.5556, 0.7505), (-0.8315, 0.5556, 0.5828), (-0.8315, 0.5556, 0.6946), (-0.8315, 0.5556, 0.6387), (-0.8315, 0.5556, 0.4131), (-0.8315, 0.5556, 0.2536), (-0.8315, 0.5556, 0.3599), (-0.8315, 0.5556, 0.3068), (-0.8315, 0.5556, 0.07797), (-0.8315, 0.5556, -0.07797), (-0.8315, 0.5556, 0.02599), (-0.8315, 0.5556, -0.02599), (-0.8315, 0.5556, -0.2536), (-0.8315, 0.5556, -0.4131), (-0.8315, 0.5556, -0.3068), (-0.8315, 0.5556, -0.3599), (-0.8315, 0.5556, -0.5828), (-0.8315, 0.5556, -0.7505), (-0.8315, 0.5556, -0.6387), (-0.8315, 0.5556, -0.6946), (-0.7071, 0.7071, 0.7505), (-0.7071, 0.7071, 0.5828), (-0.7071, 0.7071, 0.6946), (-0.7071, 0.7071, 0.6387), (-0.7071, 0.7071, 0.4131), (-0.7071, 0.7071, 0.2536), (-0.7071, 0.7071, 0.3599), (-0.7071, 0.7071, 0.3068), (-0.7071, 0.7071, 0.07797), (-0.7071, 0.7071, -0.07797), (-0.7071, 0.7071, 0.02599), (-0.7071, 0.7071, -0.02599), (-0.7071, 0.7071, -0.2536), (-0.7071, 0.7071, -0.4131), (-0.7071, 0.7071, -0.3068), (-0.7071, 0.7071, -0.3599), (-0.7071, 0.7071, -0.5828), (-0.7071, 0.7071, -0.7505), (-0.7071, 0.7071, -0.6387), (-0.7071, 0.7071, -0.6946), (-0.5556, 0.8315, 0.7505), (-0.5556, 0.8315, 0.5828), (-0.5556, 0.8315, 0.6946), (-0.5556, 0.8315, 0.6387), (-0.5556, 0.8315, 0.4131), (-0.5556, 0.8315, 0.2536), (-0.5556, 0.8315, 0.3599), (-0.5556, 0.8315, 0.3068), (-0.5556, 0.8315, 0.07797), (-0.5556, 0.8315, -0.07797), (-0.5556, 0.8315, 0.02599), (-0.5556, 0.8315, -0.02599), (-0.5556, 0.8315, -0.2536), (-0.5556, 0.8315, -0.4131), (-0.5556, 0.8315, -0.3068), (-0.5556, 0.8315, -0.3599), (-0.5556, 0.8315, -0.5828), (-0.5556, 0.8315, -0.7505), (-0.5556, 0.8315, -0.6387), (-0.5556, 0.8315, -0.6946), (-0.3827, 0.9239, 0.7505), (-0.3827, 0.9239, 0.5828), (-0.3827, 0.9239, 0.6946), (-0.3827, 0.9239, 0.6387), (-0.3827, 0.9239, 0.4131), (-0.3827, 0.9239, 0.2536), (-0.3827, 0.9239, 0.3599), (-0.3827, 0.9239, 0.3068), (-0.3827, 0.9239, 0.07797), (-0.3827, 0.9239, -0.07797), (-0.3827, 0.9239, 0.02599), (-0.3827, 0.9239, -0.02599), (-0.3827, 0.9239, -0.2536), (-0.3827, 0.9239, -0.4131), (-0.3827, 0.9239, -0.3068), (-0.3827, 0.9239, -0.3599), (-0.3827, 0.9239, -0.5828), (-0.3827, 0.9239, -0.7505), (-0.3827, 0.9239, -0.6387), (-0.3827, 0.9239, -0.6946), (-0.1951, 0.9808, 0.7505), (-0.1951, 0.9808, 0.5828), (-0.1951, 0.9808, 0.6946), (-0.1951, 0.9808, 0.6387), (-0.1951, 0.9808, 0.4131), (-0.1951, 0.9808, 0.2536), (-0.1951, 0.9808, 0.3599), (-0.1951, 0.9808, 0.3068), (-0.1951, 0.9808, 0.07797), (-0.1951, 0.9808, -0.07797), (-0.1951, 0.9808, 0.02599), (-0.1951, 0.9808, -0.02599), (-0.1951, 0.9808, -0.2536), (-0.1951, 0.9808, -0.4131), (-0.1951, 0.9808, -0.3068), (-0.1951, 0.9808, -0.3599), (-0.1951, 0.9808, -0.5828), (-0.1951, 0.9808, -0.7505), (-0.1951, 0.9808, -0.6387), (-0.1951, 0.9808, -0.6946), (-0.6519, 0.6519, 0.5338), (-0.6519, 0.6519, 0.7014), (-0.6519, 0.6519, 0.5897), (-0.6519, 0.6519, 0.6455), (-0.6519, 0.6519, 0.2291), (-0.6519, 0.6519, 0.3885), (-0.6519, 0.6519, 0.2822), (-0.6519, 0.6519, 0.3354), (-0.6519, 0.6519, -0.07797), (-0.6519, 0.6519, 0.07797), (-0.6519, 0.6519, -0.02599), (-0.6519, 0.6519, 0.02599), (-0.6519, 0.6519, -0.3885), (-0.6519, 0.6519, -0.2291), (-0.6519, 0.6519, -0.3354), (-0.6519, 0.6519, -0.2822), (-0.6519, 0.6519, -0.7014), (-0.6519, 0.6519, -0.5338), (-0.6519, 0.6519, -0.6455), (-0.6519, 0.6519, -0.5897), (-0.5122, 0.7665, 0.5338), (-0.5122, 0.7665, 0.7014), (-0.5122, 0.7665, 0.5897), (-0.5122, 0.7665, 0.6455), (-0.5122, 0.7665, 0.2291), (-0.5122, 0.7665, 0.3885), (-0.5122, 0.7665, 0.2822), (-0.5122, 0.7665, 0.3354), (-0.5122, 0.7665, -0.07797), (-0.5122, 0.7665, 0.07797), (-0.5122, 0.7665, -0.02599), (-0.5122, 0.7665, 0.02599), (-0.5122, 0.7665, -0.3885), (-0.5122, 0.7665, -0.2291), (-0.5122, 0.7665, -0.3354), (-0.5122, 0.7665, -0.2822), (-0.5122, 0.7665, -0.7014), (-0.5122, 0.7665, -0.5338), (-0.5122, 0.7665, -0.6455), (-0.5122, 0.7665, -0.5897), (-0.3528, 0.8517, 0.5338), (-0.3528, 0.8517, 0.7014), (-0.3528, 0.8517, 0.5897), (-0.3528, 0.8517, 0.6455), (-0.3528, 0.8517, 0.2291), (-0.3528, 0.8517, 0.3885), (-0.3528, 0.8517, 0.2822), (-0.3528, 0.8517, 0.3354), (-0.3528, 0.8517, -0.07797), (-0.3528, 0.8517, 0.07797), (-0.3528, 0.8517, -0.02599), (-0.3528, 0.8517, 0.02599), (-0.3528, 0.8517, -0.3885), (-0.3528, 0.8517, -0.2291), (-0.3528, 0.8517, -0.3354), (-0.3528, 0.8517, -0.2822), (-0.3528, 0.8517, -0.7014), (-0.3528, 0.8517, -0.5338), (-0.3528, 0.8517, -0.6455), (-0.3528, 0.8517, -0.5897), (-0.1798, 0.9042, 0.5338), (-0.1798, 0.9042, 0.7014), (-0.1798, 0.9042, 0.5897), (-0.1798, 0.9042, 0.6455), (-0.1798, 0.9042, 0.2291), (-0.1798, 0.9042, 0.3885), (-0.1798, 0.9042, 0.2822), (-0.1798, 0.9042, 0.3354), (-0.1798, 0.9042, -0.07797), (-0.1798, 0.9042, 0.07797), (-0.1798, 0.9042, -0.02599), (-0.1798, 0.9042, 0.02599), (-0.1798, 0.9042, -0.3885), (-0.1798, 0.9042, -0.2291), (-0.1798, 0.9042, -0.3354), (-0.1798, 0.9042, -0.2822), (-0.1798, 0.9042, -0.7014), (-0.1798, 0.9042, -0.5338), (-0.1798, 0.9042, -0.6455), (-0.1798, 0.9042, -0.5897), (-1.0, 9.656e-07, -0.6946), (-1.0, 9.656e-07, -0.6387), (-1.0, 9.656e-07, -0.3599), (-1.0, 9.656e-07, -0.3068), (-1.0, 9.656e-07, -0.02599), (-1.0, 9.656e-07, 0.02599), (-1.0, 9.656e-07, 0.3068), (-1.0, 9.656e-07, 0.3599), (-1.0, 9.656e-07, 0.6387), (-1.0, 9.656e-07, 0.6946), (1.0, 7.55e-08, 0.6946), (1.0, 7.55e-08, 0.6387), (1.0, 7.55e-08, 0.3599), (1.0, 7.55e-08, 0.3068), (1.0, 7.55e-08, 0.02599), (1.0, 7.55e-08, -0.02599), (1.0, 7.55e-08, -0.3068), (1.0, 7.55e-08, -0.3599), (1.0, 7.55e-08, -0.6387), (1.0, 7.55e-08, -0.6946), (-0.1951, 0.9808, -0.6387), (0.0, 1.0, -0.6387), (0.0, 1.0, -0.6946), (-0.1951, 0.9808, -0.6946), (-0.1951, 0.9808, -0.3068), (0.0, 1.0, -0.3068), (0.0, 1.0, -0.3599), (-0.1951, 0.9808, -0.3599), (-0.1951, 0.9808, 0.02599), (0.0, 1.0, 0.02599), (0.0, 1.0, -0.02599), (-0.1951, 0.9808, -0.02599), (-0.1951, 0.9808, 0.3599), (0.0, 1.0, 0.3599), (0.0, 1.0, 0.3068), (-0.1951, 0.9808, 0.3068), (-0.1951, 0.9808, 0.6946), (0.0, 1.0, 0.6946), (0.0, 1.0, 0.6387), (-0.1951, 0.9808, 0.6387), (-0.3827, 0.9239, -0.6387), (-0.3827, 0.9239, -0.6946), (-0.3827, 0.9239, -0.3068), (-0.3827, 0.9239, -0.3599), (-0.3827, 0.9239, 0.02599), (-0.3827, 0.9239, -0.02599), (-0.3827, 0.9239, 0.3599), (-0.3827, 0.9239, 0.3068), (-0.3827, 0.9239, 0.6946), (-0.3827, 0.9239, 0.6387), (-0.5556, 0.8315, -0.6387), (-0.5556, 0.8315, -0.6946), (-0.5556, 0.8315, -0.3068), (-0.5556, 0.8315, -0.3599), (-0.5556, 0.8315, 0.02599), (-0.5556, 0.8315, -0.02599), (-0.5556, 0.8315, 0.3599), (-0.5556, 0.8315, 0.3068), (-0.5556, 0.8315, 0.6946), (-0.5556, 0.8315, 0.6387), (-0.7071, 0.7071, -0.6387), (-0.7071, 0.7071, -0.6946), (-0.7071, 0.7071, -0.3068), (-0.7071, 0.7071, -0.3599), (-0.7071, 0.7071, 0.02599), (-0.7071, 0.7071, -0.02599), (-0.7071, 0.7071, 0.3599), (-0.7071, 0.7071, 0.3068), (-0.7071, 0.7071, 0.6946), (-0.7071, 0.7071, 0.6387), (-0.8315, 0.5556, -0.6387), (-0.8315, 0.5556, -0.6946), (-0.8315, 0.5556, -0.3068), (-0.8315, 0.5556, -0.3599), (-0.8315, 0.5556, 0.02599), (-0.8315, 0.5556, -0.02599), (-0.8315, 0.5556, 0.3599), (-0.8315, 0.5556, 0.3068), (-0.8315, 0.5556, 0.6946), (-0.8315, 0.5556, 0.6387), (-0.9239, 0.3827, -0.6387), (-0.9239, 0.3827, -0.6946), (-0.9239, 0.3827, -0.3068), (-0.9239, 0.3827, -0.3599), (-0.9239, 0.3827, 0.02599), (-0.9239, 0.3827, -0.02599), (-0.9239, 0.3827, 0.3599), (-0.9239, 0.3827, 0.3068), (-0.9239, 0.3827, 0.6946), (-0.9239, 0.3827, 0.6387), (-0.9808, 0.1951, -0.6387), (-0.9808, 0.1951, -0.6946), (-0.9808, 0.1951, -0.3068), (-0.9808, 0.1951, -0.3599), (-0.9808, 0.1951, 0.02599), (-0.9808, 0.1951, -0.02599), (-0.9808, 0.1951, 0.3599), (-0.9808, 0.1951, 0.3068), (-0.9808, 0.1951, 0.6946), (-0.9808, 0.1951, 0.6387), (0.9808, 0.1951, -0.6387), (0.9808, 0.1951, -0.6946), (0.9808, 0.1951, -0.3068), (0.9808, 0.1951, -0.3599), (0.9808, 0.1951, 0.02599), (0.9808, 0.1951, -0.02599), (0.9808, 0.1951, 0.3599), (0.9808, 0.1951, 0.3068), (0.9808, 0.1951, 0.6946), (0.9808, 0.1951, 0.6387), (0.9239, 0.3827, -0.6387), (0.9239, 0.3827, -0.6946), (0.9239, 0.3827, -0.3068), (0.9239, 0.3827, -0.3599), (0.9239, 0.3827, 0.02599), (0.9239, 0.3827, -0.02599), (0.9239, 0.3827, 0.3599), (0.9239, 0.3827, 0.3068), (0.9239, 0.3827, 0.6946), (0.9239, 0.3827, 0.6387), (0.8315, 0.5556, -0.6387), (0.8315, 0.5556, -0.6946), (0.8315, 0.5556, -0.3068), (0.8315, 0.5556, -0.3599), (0.8315, 0.5556, 0.02599), (0.8315, 0.5556, -0.02599), (0.8315, 0.5556, 0.3599), (0.8315, 0.5556, 0.3068), (0.8315, 0.5556, 0.6946), (0.8315, 0.5556, 0.6387), (0.7071, 0.7071, -0.6387), (0.7071, 0.7071, -0.6946), (0.7071, 0.7071, -0.3068), (0.7071, 0.7071, -0.3599), (0.7071, 0.7071, 0.02599), (0.7071, 0.7071, -0.02599), (0.7071, 0.7071, 0.3599), (0.7071, 0.7071, 0.3068), (0.7071, 0.7071, 0.6946), (0.7071, 0.7071, 0.6387), (0.5556, 0.8315, -0.6387), (0.5556, 0.8315, -0.6946), (0.5556, 0.8315, -0.3068), (0.5556, 0.8315, -0.3599), (0.5556, 0.8315, 0.02599), (0.5556, 0.8315, -0.02599), (0.5556, 0.8315, 0.3599), (0.5556, 0.8315, 0.3068), (0.5556, 0.8315, 0.6946), (0.5556, 0.8315, 0.6387), (0.3827, 0.9239, -0.6387), (0.3827, 0.9239, -0.6946), (0.3827, 0.9239, -0.3068), (0.3827, 0.9239, -0.3599), (0.3827, 0.9239, 0.02599), (0.3827, 0.9239, -0.02599), (0.3827, 0.9239, 0.3599), (0.3827, 0.9239, 0.3068), (0.3827, 0.9239, 0.6946), (0.3827, 0.9239, 0.6387), (0.1951, 0.9808, -0.6387), (0.1951, 0.9808, -0.6946), (0.1951, 0.9808, -0.3068), (0.1951, 0.9808, -0.3599), (0.1951, 0.9808, 0.02599), (0.1951, 0.9808, -0.02599), (0.1951, 0.9808, 0.3599), (0.1951, 0.9808, 0.3068), (0.1951, 0.9808, 0.6946), (0.1951, 0.9808, 0.6387), (-1.052, 0.005141, -0.6946), (-1.052, 0.005141, -0.6387), (-1.052, 0.005141, -0.3599), (-1.052, 0.005141, -0.3068), (-1.052, 0.005141, -0.02599), (-1.052, 0.005141, 0.02599), (-1.052, 0.005141, 0.3068), (-1.052, 0.005141, 0.3599), (-1.052, 0.005141, 0.6387), (-1.052, 0.005141, 0.6946), (1.052, 0.00514, 0.6946), (1.052, 0.00514, 0.6387), (1.052, 0.00514, 0.3599), (1.052, 0.00514, 0.3068), (1.052, 0.00514, 0.02599), (1.052, 0.00514, -0.02599), (1.052, 0.00514, -0.3068), (1.052, 0.00514, -0.3599), (1.052, 0.00514, -0.6387), (1.052, 0.00514, -0.6946), (-0.2053, 1.032, -0.6387), (1.15e-08, 1.052, -0.6387), (1.15e-08, 1.052, -0.6946), (-0.2053, 1.032, -0.6946), (-0.2053, 1.032, -0.3068), (1.2e-08, 1.052, -0.3068), (1.2e-08, 1.052, -0.3599), (-0.2053, 1.032, -0.3599), (-0.2053, 1.032, 0.02599), (1.175e-08, 1.052, 0.02599), (1.175e-08, 1.052, -0.02599), (-0.2053, 1.032, -0.02599), (-0.2053, 1.032, 0.3599), (1.15e-08, 1.052, 0.3599), (1.15e-08, 1.052, 0.3068), (-0.2053, 1.032, 0.3068), (-0.2053, 1.032, 0.6946), (1.15e-08, 1.052, 0.6946), (1.15e-08, 1.052, 0.6387), (-0.2053, 1.032, 0.6387), (-0.4028, 0.9723, -0.6387), (-0.4028, 0.9723, -0.6946), (-0.4028, 0.9723, -0.3068), (-0.4028, 0.9723, -0.3599), (-0.4028, 0.9723, 0.02599), (-0.4028, 0.9723, -0.02599), (-0.4028, 0.9723, 0.3599), (-0.4028, 0.9723, 0.3068), (-0.4028, 0.9723, 0.6946), (-0.4028, 0.9723, 0.6387), (-0.5847, 0.8751, -0.6387), (-0.5847, 0.8751, -0.6946), (-0.5847, 0.8751, -0.3068), (-0.5847, 0.8751, -0.3599), (-0.5847, 0.8751, 0.02599), (-0.5847, 0.8751, -0.02599), (-0.5847, 0.8751, 0.3599), (-0.5847, 0.8751, 0.3068), (-0.5847, 0.8751, 0.6946), (-0.5847, 0.8751, 0.6387), (-0.7442, 0.7442, -0.6387), (-0.7442, 0.7442, -0.6946), (-0.7442, 0.7442, -0.3068), (-0.7442, 0.7442, -0.3599), (-0.7442, 0.7442, 0.02599), (-0.7442, 0.7442, -0.02599), (-0.7442, 0.7442, 0.3599), (-0.7442, 0.7442, 0.3068), (-0.7442, 0.7442, 0.6946), (-0.7442, 0.7442, 0.6387), (-0.8751, 0.5847, -0.6387), (-0.8751, 0.5847, -0.6946), (-0.8751, 0.5847, -0.3068), (-0.8751, 0.5847, -0.3599), (-0.8751, 0.5847, 0.02599), (-0.8751, 0.5847, -0.02599), (-0.8751, 0.5847, 0.3599), (-0.8751, 0.5847, 0.3068), (-0.8751, 0.5847, 0.6946), (-0.8751, 0.5847, 0.6387), (-0.9723, 0.4028, -0.6387), (-0.9723, 0.4028, -0.6946), (-0.9723, 0.4028, -0.3068), (-0.9723, 0.4028, -0.3599), (-0.9723, 0.4028, 0.02599), (-0.9723, 0.4028, -0.02599), (-0.9723, 0.4028, 0.3599), (-0.9723, 0.4028, 0.3068), (-0.9723, 0.4028, 0.6946), (-0.9723, 0.4028, 0.6387), (-1.032, 0.2053, -0.6387), (-1.032, 0.2053, -0.6946), (-1.032, 0.2053, -0.3068), (-1.032, 0.2053, -0.3599), (-1.032, 0.2053, 0.02599), (-1.032, 0.2053, -0.02599), (-1.032, 0.2053, 0.3599), (-1.032, 0.2053, 0.3068), (-1.032, 0.2053, 0.6946), (-1.032, 0.2053, 0.6387), (1.032, 0.2053, -0.6387), (1.032, 0.2053, -0.6946), (1.032, 0.2053, -0.3068), (1.032, 0.2053, -0.3599), (1.032, 0.2053, 0.02599), (1.032, 0.2053, -0.02599), (1.032, 0.2053, 0.3599), (1.032, 0.2053, 0.3068), (1.032, 0.2053, 0.6946), (1.032, 0.2053, 0.6387), (0.9723, 0.4028, -0.6387), (0.9723, 0.4028, -0.6946), (0.9723, 0.4028, -0.3068), (0.9723, 0.4028, -0.3599), (0.9723, 0.4028, 0.02599), (0.9723, 0.4028, -0.02599), (0.9723, 0.4028, 0.3599), (0.9723, 0.4028, 0.3068), (0.9723, 0.4028, 0.6946), (0.9723, 0.4028, 0.6387), (0.8751, 0.5847, -0.6387), (0.8751, 0.5847, -0.6946), (0.8751, 0.5847, -0.3068), (0.8751, 0.5847, -0.3599), (0.8751, 0.5847, 0.02599), (0.8751, 0.5847, -0.02599), (0.8751, 0.5847, 0.3599), (0.8751, 0.5847, 0.3068), (0.8751, 0.5847, 0.6946), (0.8751, 0.5847, 0.6387), (0.7442, 0.7442, -0.6387), (0.7442, 0.7442, -0.6946), (0.7442, 0.7442, -0.3068), (0.7442, 0.7442, -0.3599), (0.7442, 0.7442, 0.02599), (0.7442, 0.7442, -0.02599), (0.7442, 0.7442, 0.3599), (0.7442, 0.7442, 0.3068), (0.7442, 0.7442, 0.6946), (0.7442, 0.7442, 0.6387), (0.5847, 0.8751, -0.6387), (0.5847, 0.8751, -0.6946), (0.5847, 0.8751, -0.3068), (0.5847, 0.8751, -0.3599), (0.5847, 0.8751, 0.02599), (0.5847, 0.8751, -0.02599), (0.5847, 0.8751, 0.3599), (0.5847, 0.8751, 0.3068), (0.5847, 0.8751, 0.6946), (0.5847, 0.8751, 0.6387), (0.4028, 0.9723, -0.6387), (0.4028, 0.9723, -0.6946), (0.4028, 0.9723, -0.3068), (0.4028, 0.9723, -0.3599), (0.4028, 0.9723, 0.02599), (0.4028, 0.9723, -0.02599), (0.4028, 0.9723, 0.3599), (0.4028, 0.9723, 0.3068), (0.4028, 0.9723, 0.6946), (0.4028, 0.9723, 0.6387), (0.2053, 1.032, -0.6387), (0.2053, 1.032, -0.6946), (0.2053, 1.032, -0.3068), (0.2053, 1.032, -0.3599), (0.2053, 1.032, 0.02599), (0.2053, 1.032, -0.02599), (0.2053, 1.032, 0.3599), (0.2053, 1.032, 0.3068), (0.2053, 1.032, 0.6946), (0.2053, 1.032, 0.6387)], [], [(88, 108, 5, 3), (92, 112, 109, 89), (112, 132, 129, 109), (132, 152, 149, 129), (152, 172, 169, 149), (172, 192, 189, 169), (192, 212, 209, 189), (212, 232, 229, 209), (312, 309, 288, 293), (34, 26, 25, 32), (36, 27, 26, 34), (38, 28, 27, 36), (40, 29, 28, 38), (352, 349, 328, 333), (372, 369, 349, 352), (392, 389, 369, 372), (412, 409, 389, 392), (432, 429, 409, 412), (452, 449, 429, 432), (472, 469, 449, 452), (7, 9, 57, 59), (9, 11, 55, 57), (11, 13, 53, 55), (13, 15, 51, 53), (513, 532, 529, 508), (532, 552, 549, 529), (552, 572, 569, 549), (572, 592, 589, 569), (592, 612, 609, 589), (612, 632, 629, 609), (3, 5, 7, 59, 61, 63, 1), (632, 652, 649, 629), (85, 88, 3, 1), (0, 62, 60, 58, 56, 54, 52, 50, 48, 16, 14, 12, 10, 8, 6, 4, 2), (15, 17, 49, 51), (500, 505, 469, 472), (293, 288, 268, 273), (277, 272, 252, 257), (273, 268, 248, 253), (673, 668, 688, 693), (693, 688, 708, 713), (45, 44, 67, 65, 29, 40, 42), (713, 708, 728, 733), (509, 528, 51, 49), (47, 46, 43, 41, 39, 37, 35, 33, 31, 23, 22, 21, 20, 19, 18, 64, 66), (32, 25, 24, 30), (249, 27, 28, 669), (16, 48, 23, 31), (49, 17, 30, 24), (513, 508, 309, 312), (348, 32, 30, 329), (48, 524, 325, 23), (525, 520, 321, 324), (521, 516, 317, 320), (517, 512, 313, 316), (229, 232, 333, 328), (233, 236, 337, 332), (237, 240, 341, 336), (241, 244, 345, 340), (245, 16, 31, 344), (745, 740, 493, 488), (741, 736, 497, 492), (737, 732, 501, 496), (733, 728, 505, 500), (729, 67, 44, 504), (64, 724, 744, 66), (725, 720, 740, 745), (721, 716, 736, 741), (717, 712, 732, 737), (709, 65, 67, 729), (18, 704, 724, 64), (705, 700, 720, 725), (701, 696, 716, 721), (697, 692, 712, 717), (689, 29, 65, 709), (19, 684, 704, 18), (685, 680, 700, 705), (681, 676, 696, 701), (677, 672, 692, 697), (289, 25, 26, 269), (21, 284, 264, 20), (285, 280, 260, 265), (281, 276, 256, 261), (269, 26, 27, 249), (20, 264, 684, 19), (265, 260, 680, 685), (261, 256, 676, 681), (257, 252, 672, 677), (253, 248, 668, 673), (308, 24, 25, 289), (22, 304, 284, 21), (305, 300, 280, 285), (301, 296, 276, 281), (297, 292, 272, 277), (66, 744, 489, 47), (47, 489, 485, 46), (488, 493, 481, 484), (492, 497, 477, 480), (496, 501, 473, 476), (69, 104, 101, 72), (62, 0, 68, 665), (77, 96, 93, 80), (81, 92, 89, 84), (648, 85, 1, 63), (669, 28, 29, 689), (60, 62, 665, 645), (644, 664, 661, 641), (640, 660, 657, 637), (636, 656, 653, 633), (628, 648, 63, 61), (58, 60, 645, 625), (624, 644, 641, 621), (620, 640, 637, 617), (616, 636, 633, 613), (608, 628, 61, 59), (56, 58, 625, 605), (604, 624, 621, 601), (600, 620, 617, 597), (596, 616, 613, 593), (588, 608, 59, 57), (54, 56, 605, 585), (584, 604, 601, 581), (580, 600, 597, 577), (576, 596, 593, 573), (568, 588, 57, 55), (52, 54, 585, 565), (564, 584, 581, 561), (560, 580, 577, 557), (556, 576, 573, 553), (548, 568, 55, 53), (50, 52, 565, 545), (544, 564, 561, 541), (540, 560, 557, 537), (536, 556, 553, 533), (528, 548, 53, 51), (48, 50, 545, 524), (525, 544, 541, 520), (521, 540, 537, 516), (517, 536, 533, 512), (504, 44, 45, 468), (46, 485, 465, 43), (484, 481, 461, 464), (480, 477, 457, 460), (476, 473, 453, 456), (468, 45, 42, 448), (43, 465, 445, 41), (464, 461, 441, 444), (460, 457, 437, 440), (456, 453, 433, 436), (448, 42, 40, 428), (41, 445, 425, 39), (444, 441, 421, 424), (440, 437, 417, 420), (436, 433, 413, 416), (428, 40, 38, 408), (39, 425, 405, 37), (424, 421, 401, 404), (420, 417, 397, 400), (416, 413, 393, 396), (408, 38, 36, 388), (37, 405, 385, 35), (404, 401, 381, 384), (400, 397, 377, 380), (396, 393, 373, 376), (388, 36, 34, 368), (35, 385, 365, 33), (384, 381, 361, 364), (380, 377, 357, 360), (376, 373, 353, 356), (368, 34, 32, 348), (33, 365, 344, 31), (364, 361, 340, 345), (360, 357, 336, 341), (356, 353, 332, 337), (509, 49, 24, 308), (23, 325, 304, 22), (324, 321, 300, 305), (320, 317, 296, 301), (316, 313, 292, 297), (17, 228, 329, 30), (14, 16, 245, 225), (224, 244, 241, 221), (220, 240, 237, 217), (216, 236, 233, 213), (208, 228, 17, 15), (12, 14, 225, 205), (204, 224, 221, 201), (200, 220, 217, 197), (196, 216, 213, 193), (188, 208, 15, 13), (10, 12, 205, 185), (184, 204, 201, 181), (180, 200, 197, 177), (176, 196, 193, 173), (168, 188, 13, 11), (8, 10, 185, 165), (164, 184, 181, 161), (160, 180, 177, 157), (156, 176, 173, 153), (148, 168, 11, 9), (6, 8, 165, 145), (144, 164, 161, 141), (140, 160, 157, 137), (136, 156, 153, 133), (128, 148, 9, 7), (4, 6, 145, 125), (124, 144, 141, 121), (120, 140, 137, 117), (116, 136, 133, 113), (108, 128, 7, 5), (2, 4, 125, 105), (104, 124, 121, 101), (100, 120, 117, 97), (96, 116, 113, 93), (664, 69, 72, 661), (73, 100, 97, 76), (660, 73, 76, 657), (656, 77, 80, 653), (652, 81, 84, 649), (525, 324, 326, 527), (527, 326, 327, 526), (526, 327, 325, 524), (521, 320, 322, 523), (523, 322, 323, 522), (522, 323, 321, 520), (517, 316, 318, 519), (519, 318, 319, 518), (518, 319, 317, 516), (513, 312, 314, 515), (515, 314, 315, 514), (514, 315, 313, 512), (509, 308, 310, 511), (511, 310, 311, 510), (510, 311, 309, 508), (229, 328, 330, 231), (231, 330, 331, 230), (230, 331, 329, 228), (233, 332, 334, 235), (235, 334, 335, 234), (234, 335, 333, 232), (237, 336, 338, 239), (239, 338, 339, 238), (238, 339, 337, 236), (241, 340, 342, 243), (243, 342, 343, 242), (242, 343, 341, 240), (245, 344, 346, 247), (247, 346, 347, 246), (246, 347, 345, 244), (745, 488, 490, 747), (747, 490, 491, 746), (746, 491, 489, 744), (741, 492, 494, 743), (743, 494, 495, 742), (742, 495, 493, 740), (737, 496, 498, 739), (739, 498, 499, 738), (738, 499, 497, 736), (733, 500, 502, 735), (735, 502, 503, 734), (734, 503, 501, 732), (729, 504, 506, 731), (731, 506, 507, 730), (730, 507, 505, 728), (725, 745, 747, 727), (727, 747, 746, 726), (726, 746, 744, 724), (721, 741, 743, 723), (723, 743, 742, 722), (722, 742, 740, 720), (717, 737, 739, 719), (719, 739, 738, 718), (718, 738, 736, 716), (713, 733, 735, 715), (715, 735, 734, 714), (714, 734, 732, 712), (709, 729, 731, 711), (711, 731, 730, 710), (710, 730, 728, 708), (705, 725, 727, 707), (707, 727, 726, 706), (706, 726, 724, 704), (701, 721, 723, 703), (703, 723, 722, 702), (702, 722, 720, 700), (697, 717, 719, 699), (699, 719, 718, 698), (698, 718, 716, 696), (693, 713, 715, 695), (695, 715, 714, 694), (694, 714, 712, 692), (689, 709, 711, 691), (691, 711, 710, 690), (690, 710, 708, 688), (685, 705, 707, 687), (687, 707, 706, 686), (686, 706, 704, 684), (681, 701, 703, 683), (683, 703, 702, 682), (682, 702, 700, 680), (677, 697, 699, 679), (679, 699, 698, 678), (678, 698, 696, 676), (673, 693, 695, 675), (675, 695, 694, 674), (674, 694, 692, 672), (669, 689, 691, 671), (671, 691, 690, 670), (670, 690, 688, 668), (265, 685, 687, 267), (267, 687, 686, 266), (266, 686, 684, 264), (261, 681, 683, 263), (263, 683, 682, 262), (262, 682, 680, 260), (257, 677, 679, 259), (259, 679, 678, 258), (258, 678, 676, 256), (253, 673, 675, 255), (255, 675, 674, 254), (254, 674, 672, 252), (249, 669, 671, 251), (251, 671, 670, 250), (250, 670, 668, 248), (285, 265, 267, 287), (287, 267, 266, 286), (286, 266, 264, 284), (281, 261, 263, 283), (283, 263, 262, 282), (282, 262, 260, 280), (277, 257, 259, 279), (279, 259, 258, 278), (278, 258, 256, 276), (273, 253, 255, 275), (275, 255, 254, 274), (274, 254, 252, 272), (269, 249, 251, 271), (271, 251, 250, 270), (270, 250, 248, 268), (305, 285, 287, 307), (307, 287, 286, 306), (306, 286, 284, 304), (301, 281, 283, 303), (303, 283, 282, 302), (302, 282, 280, 300), (297, 277, 279, 299), (299, 279, 278, 298), (298, 278, 276, 296), (293, 273, 275, 295), (295, 275, 274, 294), (294, 274, 272, 292), (289, 269, 271, 291), (291, 271, 270, 290), (290, 270, 268, 288), (488, 484, 486, 490), (490, 486, 487, 491), (491, 487, 485, 489), (492, 480, 482, 494), (494, 482, 483, 495), (495, 483, 481, 493), (496, 476, 478, 498), (498, 478, 479, 499), (499, 479, 477, 497), (500, 472, 474, 502), (502, 474, 475, 503), (503, 475, 473, 501), (504, 468, 470, 506), (506, 470, 471, 507), (507, 471, 469, 505), (69, 664, 666, 71), (659, 78, 778, 779), (70, 667, 665, 68), (73, 660, 662, 75), (575, 595, 815, 825), (74, 663, 661, 72), (77, 656, 658, 79), (242, 222, 850, 764), (78, 659, 657, 76), (81, 652, 654, 83), (154, 134, 894, 884), (82, 655, 653, 80), (85, 648, 650, 87), (195, 215, 855, 865), (86, 651, 649, 84), (664, 644, 646, 666), (107, 127, 899, 909), (667, 647, 645, 665), (660, 640, 642, 662), (594, 574, 824, 814), (663, 643, 641, 661), (656, 636, 638, 658), (635, 655, 783, 795), (659, 639, 637, 657), (652, 632, 634, 654), (547, 567, 829, 839), (655, 635, 633, 653), (648, 628, 630, 650), (79, 658, 776, 777), (651, 631, 629, 649), (644, 624, 626, 646), (214, 194, 864, 854), (647, 627, 625, 645), (640, 620, 622, 642), (126, 106, 908, 898), (643, 623, 621, 641), (636, 616, 618, 638), (167, 187, 869, 879), (639, 619, 617, 637), (632, 612, 614, 634), (86, 91, 917, 786), (635, 615, 613, 633), (628, 608, 610, 630), (654, 634, 794, 780), (631, 611, 609, 629), (624, 604, 606, 626), (566, 546, 838, 828), (627, 607, 605, 625), (620, 600, 602, 622), (607, 627, 799, 809), (623, 603, 601, 621), (616, 596, 598, 618), (510, 531, 847, 756), (619, 599, 597, 617), (612, 592, 594, 614), (90, 87, 785, 916), (615, 595, 593, 613), (608, 588, 590, 610), (527, 526, 748, 749), (611, 591, 589, 609), (604, 584, 586, 606), (186, 166, 878, 868), (607, 587, 585, 605), (600, 580, 582, 602), (530, 511, 757, 846), (603, 583, 581, 601), (596, 576, 578, 598), (227, 247, 767, 849), (599, 579, 577, 597), (592, 572, 574, 594), (139, 159, 883, 893), (595, 575, 573, 593), (588, 568, 570, 590), (626, 606, 808, 798), (591, 571, 569, 589), (584, 564, 566, 586), (579, 599, 813, 823), (587, 567, 565, 585), (580, 560, 562, 582), (231, 230, 758, 759), (583, 563, 561, 581), (576, 556, 558, 578), (246, 226, 848, 766), (579, 559, 557, 577), (572, 552, 554, 574), (82, 95, 915, 782), (575, 555, 553, 573), (568, 548, 550, 570), (158, 138, 892, 882), (571, 551, 549, 569), (564, 544, 546, 566), (199, 219, 853, 863), (567, 547, 545, 565), (560, 540, 542, 562), (111, 131, 897, 907), (563, 543, 541, 561), (556, 536, 538, 558), (514, 535, 845, 754), (559, 539, 537, 557), (552, 532, 534, 554), (94, 83, 781, 914), (555, 535, 533, 553), (548, 528, 530, 550), (598, 578, 822, 812), (551, 531, 529, 549), (544, 525, 527, 546), (639, 659, 779, 793), (547, 526, 524, 545), (540, 521, 523, 542), (551, 571, 827, 837), (543, 522, 520, 541), (536, 517, 519, 538), (663, 74, 774, 775), (539, 518, 516, 537), (532, 513, 515, 534), (534, 515, 755, 844), (535, 514, 512, 533), (528, 509, 511, 530), (218, 198, 862, 852), (531, 510, 508, 529), (484, 464, 466, 486), (486, 466, 467, 487), (487, 467, 465, 485), (480, 460, 462, 482), (482, 462, 463, 483), (483, 463, 461, 481), (476, 456, 458, 478), (478, 458, 459, 479), (479, 459, 457, 477), (472, 452, 454, 474), (474, 454, 455, 475), (475, 455, 453, 473), (468, 448, 450, 470), (470, 450, 451, 471), (471, 451, 449, 469), (464, 444, 446, 466), (466, 446, 447, 467), (467, 447, 445, 465), (460, 440, 442, 462), (462, 442, 443, 463), (463, 443, 441, 461), (456, 436, 438, 458), (458, 438, 439, 459), (459, 439, 437, 457), (452, 432, 434, 454), (454, 434, 435, 455), (455, 435, 433, 453), (448, 428, 430, 450), (450, 430, 431, 451), (451, 431, 429, 449), (444, 424, 426, 446), (446, 426, 427, 447), (447, 427, 425, 445), (440, 420, 422, 442), (442, 422, 423, 443), (443, 423, 421, 441), (436, 416, 418, 438), (438, 418, 419, 439), (439, 419, 417, 437), (432, 412, 414, 434), (434, 414, 415, 435), (435, 415, 413, 433), (428, 408, 410, 430), (430, 410, 411, 431), (431, 411, 409, 429), (424, 404, 406, 426), (426, 406, 407, 427), (427, 407, 405, 425), (420, 400, 402, 422), (422, 402, 403, 423), (423, 403, 401, 421), (416, 396, 398, 418), (418, 398, 399, 419), (419, 399, 397, 417), (412, 392, 394, 414), (414, 394, 395, 415), (415, 395, 393, 413), (408, 388, 390, 410), (410, 390, 391, 411), (411, 391, 389, 409), (404, 384, 386, 406), (406, 386, 387, 407), (407, 387, 385, 405), (400, 380, 382, 402), (402, 382, 383, 403), (403, 383, 381, 401), (396, 376, 378, 398), (398, 378, 379, 399), (399, 379, 377, 397), (392, 372, 374, 394), (394, 374, 375, 395), (395, 375, 373, 393), (388, 368, 370, 390), (390, 370, 371, 391), (391, 371, 369, 389), (384, 364, 366, 386), (386, 366, 367, 387), (387, 367, 365, 385), (380, 360, 362, 382), (382, 362, 363, 383), (383, 363, 361, 381), (376, 356, 358, 378), (378, 358, 359, 379), (379, 359, 357, 377), (372, 352, 354, 374), (374, 354, 355, 375), (375, 355, 353, 373), (368, 348, 350, 370), (370, 350, 351, 371), (371, 351, 349, 369), (364, 345, 347, 366), (366, 347, 346, 367), (367, 346, 344, 365), (360, 341, 343, 362), (362, 343, 342, 363), (363, 342, 340, 361), (356, 337, 339, 358), (358, 339, 338, 359), (359, 338, 336, 357), (352, 333, 335, 354), (354, 335, 334, 355), (355, 334, 332, 353), (348, 329, 331, 350), (350, 331, 330, 351), (351, 330, 328, 349), (324, 305, 307, 326), (326, 307, 306, 327), (327, 306, 304, 325), (320, 301, 303, 322), (322, 303, 302, 323), (323, 302, 300, 321), (316, 297, 299, 318), (318, 299, 298, 319), (319, 298, 296, 317), (312, 293, 295, 314), (314, 295, 294, 315), (315, 294, 292, 313), (308, 289, 291, 310), (310, 291, 290, 311), (311, 290, 288, 309), (244, 224, 226, 246), (130, 110, 906, 896), (247, 227, 225, 245), (240, 220, 222, 242), (171, 191, 867, 877), (243, 223, 221, 241), (236, 216, 218, 238), (658, 638, 792, 776), (239, 219, 217, 237), (232, 212, 214, 234), (570, 550, 836, 826), (235, 215, 213, 233), (228, 208, 210, 230), (611, 631, 797, 807), (231, 211, 209, 229), (224, 204, 206, 226), (78, 99, 913, 778), (227, 207, 205, 225), (220, 200, 202, 222), (190, 170, 876, 866), (223, 203, 201, 221), (216, 196, 198, 218), (75, 662, 772, 773), (219, 199, 197, 217), (212, 192, 194, 214), (518, 539, 843, 752), (215, 195, 193, 213), (208, 188, 190, 210), (98, 79, 777, 912), (211, 191, 189, 209), (204, 184, 186, 206), (143, 163, 881, 891), (207, 187, 185, 205), (200, 180, 182, 202), (630, 610, 806, 796), (203, 183, 181, 201), (196, 176, 178, 198), (538, 519, 753, 842), (199, 179, 177, 197), (192, 172, 174, 194), (583, 603, 811, 821), (195, 175, 173, 193), (188, 168, 170, 190), (162, 142, 890, 880), (191, 171, 169, 189), (184, 164, 166, 186), (203, 223, 851, 861), (187, 167, 165, 185), (180, 160, 162, 182), (115, 135, 895, 905), (183, 163, 161, 181), (176, 156, 158, 178), (74, 103, 911, 774), (179, 159, 157, 177), (172, 152, 154, 174), (602, 582, 820, 810), (175, 155, 153, 173), (168, 148, 150, 170), (643, 663, 775, 791), (171, 151, 149, 169), (164, 144, 146, 166), (555, 575, 825, 835), (167, 147, 145, 165), (160, 140, 142, 162), (522, 543, 841, 750), (163, 143, 141, 161), (156, 136, 138, 158), (102, 75, 773, 910), (159, 139, 137, 157), (152, 132, 134, 154), (511, 510, 756, 757), (155, 135, 133, 153), (148, 128, 130, 150), (222, 202, 860, 850), (151, 131, 129, 149), (144, 124, 126, 146), (134, 114, 904, 894), (147, 127, 125, 145), (140, 120, 122, 142), (175, 195, 865, 875), (143, 123, 121, 141), (136, 116, 118, 138), (542, 523, 751, 840), (139, 119, 117, 137), (132, 112, 114, 134), (662, 642, 790, 772), (135, 115, 113, 133), (128, 108, 110, 130), (247, 246, 766, 767), (131, 111, 109, 129), (124, 104, 106, 126), (574, 554, 834, 824), (127, 107, 105, 125), (120, 100, 102, 122), (615, 635, 795, 805), (123, 103, 101, 121), (116, 96, 98, 118), (194, 174, 874, 864), (119, 99, 97, 117), (112, 92, 94, 114), (667, 70, 770, 771), (115, 95, 93, 113), (108, 88, 90, 110), (70, 107, 909, 770), (111, 91, 89, 109), (104, 69, 71, 106), (147, 167, 879, 889), (107, 70, 68, 105), (100, 73, 75, 102), (634, 614, 804, 794), (103, 74, 72, 101), (96, 77, 79, 98), (526, 547, 839, 748), (99, 78, 76, 97), (92, 81, 83, 94), (106, 71, 769, 908), (95, 82, 80, 93), (88, 85, 87, 90), (587, 607, 809, 819), (91, 86, 84, 89), (0, 2, 105, 68), (796, 806, 976, 966), (868, 878, 1048, 1038), (830, 840, 1010, 1000), (902, 912, 1082, 1072), (759, 758, 928, 929), (867, 857, 1027, 1037), (805, 795, 965, 975), (877, 867, 1037, 1047), (839, 829, 999, 1009), (911, 901, 1071, 1081), (757, 756, 926, 927), (755, 754, 924, 925), (856, 866, 1036, 1026), (794, 804, 974, 964), (866, 876, 1046, 1036), (828, 838, 1008, 998), (900, 910, 1080, 1070), (753, 752, 922, 923), (865, 855, 1025, 1035), (803, 793, 963, 973), (875, 865, 1035, 1045), (837, 827, 997, 1007), (909, 899, 1069, 1079), (751, 750, 920, 921), (749, 748, 918, 919), (854, 864, 1034, 1024), (792, 802, 972, 962), (864, 874, 1044, 1034), (826, 836, 1006, 996), (898, 908, 1078, 1068), (863, 853, 1023, 1033), (801, 791, 961, 971), (873, 863, 1033, 1043), (835, 825, 995, 1005), (907, 897, 1067, 1077), (852, 862, 1032, 1022), (790, 800, 970, 960), (862, 872, 1042, 1032), (824, 834, 1004, 994), (896, 906, 1076, 1066), (861, 851, 1021, 1031), (799, 789, 959, 969), (871, 861, 1031, 1041), (833, 823, 993, 1003), (905, 895, 1065, 1075), (850, 860, 1030, 1020), (788, 798, 968, 958), (860, 870, 1040, 1030), (822, 832, 1002, 992), (894, 904, 1074, 1064), (859, 849, 1019, 1029), (797, 787, 957, 967), (869, 859, 1029, 1039), (831, 821, 991, 1001), (903, 893, 1063, 1073), (848, 858, 1028, 1018), (784, 796, 966, 954), (820, 830, 1000, 990), (892, 902, 1072, 1062), (857, 759, 929, 1027), (795, 783, 953, 965), (829, 819, 989, 999), (901, 891, 1061, 1071), (758, 856, 1026, 928), (780, 794, 964, 950), (818, 828, 998, 988), (890, 900, 1070, 1060), (855, 761, 931, 1025), (793, 779, 949, 963), (827, 817, 987, 997), (899, 889, 1059, 1069), (760, 854, 1024, 930), (776, 792, 962, 946), (816, 826, 996, 986), (888, 898, 1068, 1058), (853, 763, 933, 1023), (791, 775, 945, 961), (825, 815, 985, 995), (897, 887, 1057, 1067), (762, 852, 1022, 932), (622, 602, 810, 800), (135, 155, 885, 895), (223, 243, 765, 851), (182, 162, 880, 870), (603, 623, 801, 811), (562, 542, 840, 830), (650, 630, 796, 784), (235, 234, 760, 761), (163, 183, 871, 881), (122, 102, 910, 900), (210, 190, 866, 856), (523, 522, 750, 751), (543, 563, 831, 841), (631, 651, 787, 797), (590, 570, 826, 816), (103, 123, 901, 911), (191, 211, 857, 867), (150, 130, 896, 886), (238, 218, 852, 762), (571, 591, 817, 827), (83, 654, 780, 781), (618, 598, 812, 802), (131, 151, 887, 897), (219, 239, 763, 853), (178, 158, 882, 872), (599, 619, 803, 813), (558, 538, 842, 832), (646, 626, 798, 788), (655, 82, 782, 783), (159, 179, 873, 883), (118, 98, 912, 902), (206, 186, 868, 858), (539, 559, 833, 843), (627, 647, 789, 799), (586, 566, 828, 818), (99, 119, 903, 913), (187, 207, 859, 869), (146, 126, 898, 888), (239, 238, 762, 763), (234, 214, 854, 760), (567, 587, 819, 829), (519, 518, 752, 753), (614, 594, 814, 804), (127, 147, 889, 899), (215, 235, 761, 855), (174, 154, 884, 874), (595, 615, 805, 815), (554, 534, 844, 834), (642, 622, 800, 790), (87, 650, 784, 785), (155, 175, 875, 885), (114, 94, 914, 904), (202, 182, 870, 860), (535, 555, 835, 845), (623, 643, 791, 801), (582, 562, 830, 820), (95, 115, 905, 915), (183, 203, 861, 871), (142, 122, 900, 890), (230, 210, 856, 758), (651, 86, 786, 787), (563, 583, 821, 831), (610, 590, 816, 806), (123, 143, 891, 901), (211, 231, 759, 857), (170, 150, 886, 876), (243, 242, 764, 765), (591, 611, 807, 817), (550, 530, 846, 836), (638, 618, 802, 792), (151, 171, 877, 887), (515, 514, 754, 755), (110, 90, 916, 906), (198, 178, 872, 862), (531, 551, 837, 847), (619, 639, 793, 803), (578, 558, 832, 822), (666, 646, 788, 768), (91, 111, 907, 917), (179, 199, 863, 873), (138, 118, 902, 892), (226, 206, 858, 848), (559, 579, 823, 833), (647, 667, 771, 789), (606, 586, 818, 808), (71, 666, 768, 769), (119, 139, 893, 903), (207, 227, 849, 859), (166, 146, 888, 878), (546, 527, 749, 838), (939, 938, 941, 940), (943, 942, 945, 944), (947, 946, 949, 948), (951, 950, 953, 952), (955, 954, 957, 956), (938, 958, 959, 941), (942, 960, 961, 945), (946, 962, 963, 949), (950, 964, 965, 953), (954, 966, 967, 957), (958, 968, 969, 959), (960, 970, 971, 961), (962, 972, 973, 963), (964, 974, 975, 965), (966, 976, 977, 967), (968, 978, 979, 969), (970, 980, 981, 971), (972, 982, 983, 973), (974, 984, 985, 975), (976, 986, 987, 977), (978, 988, 989, 979), (980, 990, 991, 981), (982, 992, 993, 983), (984, 994, 995, 985), (986, 996, 997, 987), (988, 998, 999, 989), (990, 1000, 1001, 991), (992, 1002, 1003, 993), (994, 1004, 1005, 995), (996, 1006, 1007, 997), (998, 1008, 1009, 999), (1000, 1010, 1011, 1001), (1002, 1012, 1013, 1003), (1004, 1014, 1015, 1005), (1006, 1016, 1017, 1007), (1008, 919, 918, 1009), (1010, 921, 920, 1011), (1012, 923, 922, 1013), (1014, 925, 924, 1015), (1016, 927, 926, 1017), (936, 1018, 1019, 937), (934, 1020, 1021, 935), (932, 1022, 1023, 933), (930, 1024, 1025, 931), (928, 1026, 1027, 929), (1018, 1028, 1029, 1019), (1020, 1030, 1031, 1021), (1022, 1032, 1033, 1023), (1024, 1034, 1035, 1025), (1026, 1036, 1037, 1027), (1028, 1038, 1039, 1029), (1030, 1040, 1041, 1031), (1032, 1042, 1043, 1033), (1034, 1044, 1045, 1035), (1036, 1046, 1047, 1037), (1038, 1048, 1049, 1039), (1040, 1050, 1051, 1041), (1042, 1052, 1053, 1043), (1044, 1054, 1055, 1045), (1046, 1056, 1057, 1047), (1048, 1058, 1059, 1049), (1050, 1060, 1061, 1051), (1052, 1062, 1063, 1053), (1054, 1064, 1065, 1055), (1056, 1066, 1067, 1057), (1058, 1068, 1069, 1059), (1060, 1070, 1071, 1061), (1062, 1072, 1073, 1063), (1064, 1074, 1075, 1065), (1066, 1076, 1077, 1067), (1068, 1078, 1079, 1069), (1070, 1080, 1081, 1071), (1072, 1082, 1083, 1073), (1074, 1084, 1085, 1075), (1076, 1086, 1087, 1077), (1078, 939, 940, 1079), (1080, 943, 944, 1081), (1082, 947, 948, 1083), (1084, 951, 952, 1085), (1086, 955, 956, 1087), (858, 868, 1038, 1028), (761, 760, 930, 931), (763, 762, 932, 933), (913, 903, 1073, 1083), (841, 831, 1001, 1011), (879, 869, 1039, 1049), (807, 797, 967, 977), (765, 764, 934, 935), (904, 914, 1084, 1074), (832, 842, 1012, 1002), (870, 880, 1050, 1040), (798, 808, 978, 968), (767, 766, 936, 937), (769, 768, 938, 939), (915, 905, 1075, 1085), (843, 833, 1003, 1013), (881, 871, 1041, 1051), (809, 799, 969, 979), (906, 916, 1086, 1076), (834, 844, 1014, 1004), (872, 882, 1052, 1042), (800, 810, 980, 970), (771, 770, 940, 941), (917, 907, 1077, 1087), (845, 835, 1005, 1015), (883, 873, 1043, 1053), (811, 801, 971, 981), (773, 772, 942, 943), (908, 769, 939, 1078), (836, 846, 1016, 1006), (874, 884, 1054, 1044), (802, 812, 982, 972), (770, 909, 1079, 940), (910, 773, 943, 1080), (847, 837, 1007, 1017), (885, 875, 1045, 1055), (813, 803, 973, 983), (775, 774, 944, 945), (774, 911, 1081, 944), (838, 749, 919, 1008), (876, 886, 1056, 1046), (804, 814, 984, 974), (777, 776, 946, 947), (912, 777, 947, 1082), (748, 839, 1009, 918), (778, 913, 1083, 948), (840, 751, 921, 1010), (887, 877, 1047, 1057), (815, 805, 975, 985), (914, 781, 951, 1084), (750, 841, 1011, 920), (878, 888, 1058, 1048), (806, 816, 986, 976), (779, 778, 948, 949), (782, 915, 1085, 952), (842, 753, 923, 1012), (781, 780, 950, 951), (916, 785, 955, 1086), (752, 843, 1013, 922), (889, 879, 1049, 1059), (817, 807, 977, 987), (786, 917, 1087, 956), (844, 755, 925, 1014), (880, 890, 1060, 1050), (808, 818, 988, 978), (754, 845, 1015, 924), (783, 782, 952, 953), (846, 757, 927, 1016), (891, 881, 1051, 1061), (819, 809, 979, 989), (785, 784, 954, 955), (756, 847, 1017, 926), (882, 892, 1062, 1052), (810, 820, 990, 980), (766, 848, 1018, 936), (893, 883, 1053, 1063), (821, 811, 981, 991), (787, 786, 956, 957), (849, 767, 937, 1019), (884, 894, 1064, 1054), (812, 822, 992, 982), (768, 788, 958, 938), (764, 850, 1020, 934), (895, 885, 1055, 1065), (823, 813, 983, 993), (789, 771, 941, 959), (851, 765, 935, 1021), (886, 896, 1066, 1056), (814, 824, 994, 984), (772, 790, 960, 942)])
me_cylinder.use_remesh_preserve_volume = False
me_cylinder.use_remesh_preserve_attributes = False
me_cylinder.use_mirror_vertex_groups = False
me_cylinder.update()

# ---- objects
ob_cube = bpy.data.objects.new('Cube', me_cube)
ob_lamp = bpy.data.objects.new('Lamp', light_lamp)
ob_camera = bpy.data.objects.new('Camera', cam_camera)
ob_cylinder = bpy.data.objects.new('Cylinder', me_cylinder)

# ---- transforms, parenting, visibility, modifiers, constraints
ob_cube.location = (0.0, 0.0, 0.0)
ob_cube.lock_rotations_4d = False
ob_cube.empty_display_type = 'ARROWS'
ob_cube.lineart.crease_threshold = 0.0
ob_lamp.location = (4.076, 1.005, 5.904)
ob_lamp.rotation_euler = (0.6503, 0.05522, 1.866)
ob_lamp.lock_rotations_4d = False
ob_lamp.empty_display_type = 'ARROWS'
ob_lamp.color = (0.0, 0.0, 0.0, 0.0)
ob_lamp.lineart.crease_threshold = 0.0
ob_camera.location = (7.481, -6.508, 5.344)
ob_camera.rotation_euler = (1.109, 0.0, 0.8149)
ob_camera.lock_rotations_4d = False
ob_camera.empty_display_type = 'ARROWS'
ob_camera.color = (0.0, 0.0, 0.0, 0.0)
ob_camera.display_type = 'WIRE'
ob_camera.lineart.crease_threshold = 0.0
ob_cylinder.location = (0.0, 1.4, 2.0)
ob_cylinder.rotation_euler = (-1.571, 1.104, -1.571)
ob_cylinder.scale = (1.0, 1.0, 2.0)
ob_cylinder.lineart.crease_threshold = 0.0

# ---- collection membership
col_collection_1.objects.link(ob_cube)
col_collection_1.objects.link(ob_lamp)
col_collection_1.objects.link(ob_camera)
col_collection_1.objects.link(ob_cylinder)

# ---- scene / render settings (as saved in the file)
scene.camera = ob_camera
scene.frame_start = 1; scene.frame_end = 250; scene.frame_set(1)
scene.render.engine = 'BLENDER_EEVEE_NEXT'
scene.render.resolution_percentage = 50
scene.render.dither_intensity = 0.0
scene.cycles.use_denoising = False
scene.cycles.samples = 128
scene.cycles.sampling_pattern = 'TABULATED_SOBOL'
scene.cycles.use_adaptive_sampling = False
scene.cycles.use_light_tree = False
scene.cycles.blur_glossy = 0.0
scene.cycles.sample_clamp_indirect = 0.0
scene.view_settings.view_transform = 'Standard'
bpy.context.view_layer.update()
